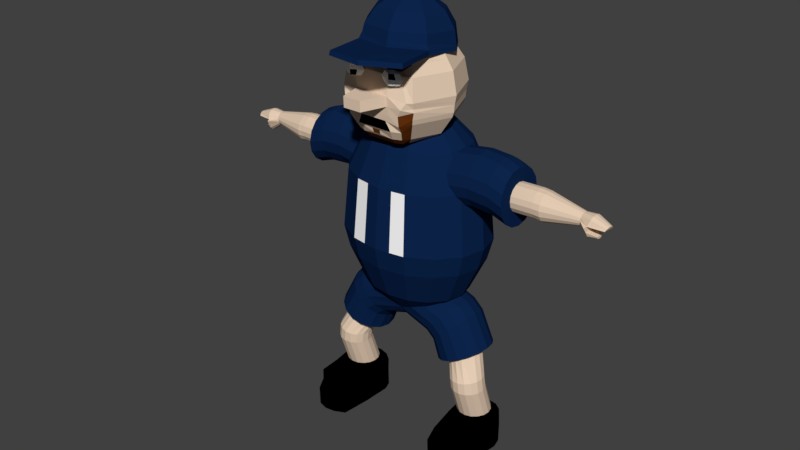 # Source: Josh.blend  (saved by Blender 2.81.16; exported with 4.5.12 LTS)
import bpy
from mathutils import Matrix  # noqa: F401  (used for matrix-valued properties, if any)

bpy.ops.wm.read_factory_settings(use_empty=True)
scene = bpy.context.scene
scene.name = 'Scene'

# ---- collections
col_collection_1 = bpy.data.collections.new('Collection 1'); scene.collection.children.link(col_collection_1)

# ---- materials (node trees are filled in below, after node groups)
mat_clothes = bpy.data.materials.new('clothes')
mat_clothes.alpha_threshold = 0.0
mat_clothes.use_transparent_shadow = False
mat_clothes.diffuse_color = (0.004025, 0.0185, 0.07227, 1.0)
mat_clothes.roughness = 0.5
mat_skin = bpy.data.materials.new('skin')
mat_skin.alpha_threshold = 0.0
mat_skin.use_transparent_shadow = False
mat_skin.diffuse_color = (0.8, 0.6176, 0.4645, 1.0)
mat_skin.roughness = 0.5
mat_shoes = bpy.data.materials.new('shoes')
mat_shoes.alpha_threshold = 0.0
mat_shoes.use_transparent_shadow = False
mat_shoes.diffuse_color = (0.0, 0.0, 0.0, 1.0)
mat_shoes.roughness = 0.5
mat_hair = bpy.data.materials.new('hair')
mat_hair.alpha_threshold = 0.0
mat_hair.use_transparent_shadow = False
mat_hair.diffuse_color = (0.1274, 0.0319, 0.004391, 1.0)
mat_hair.roughness = 0.5
mat_eyeball = bpy.data.materials.new('eyeball')
mat_eyeball.alpha_threshold = 0.0
mat_eyeball.use_transparent_shadow = False
mat_eyeball.diffuse_color = (1.0, 1.0, 1.0, 1.0)
mat_eyeball.roughness = 0.5

# ---- material node trees

# ---- world
world_world = bpy.data.worlds.new('World'); scene.world = world_world
world_world.color = (0.05088, 0.05088, 0.05088)
world_world.use_sun_shadow = False
world_world.sun_shadow_jitter_overblur = 0.0
world_world.cycles.sampling_method = 'MANUAL'

# ---- meshes
me_sphere = bpy.data.meshes.new('Sphere')
me_sphere.from_pydata([(-0.7071, 0.0, -0.7071), (-0.9239, 0.0, -0.3827), (-0.8536, 0.3536, -0.3827), (-0.6533, 0.2706, -0.7071), (-0.6412, 0.143, -0.7321), (-0.6533, -0.2706, -0.7071), (-0.8536, -0.3536, -0.3827), (-1.0, 0.0, -0.1762), (-0.9239, 0.3827, -0.1762), (-0.6533, 0.6533, -0.3827), (-0.5, 0.5, -0.7071), (-0.6788, 6.224e-08, -0.726), (-0.634, 0.1702, -0.7334), (-0.634, -0.1702, -0.7334), (-0.5, -0.5, -0.7071), (-0.6533, -0.6533, -0.3827), (-0.9239, -0.3827, -0.1762), (-0.9177, 0.1702, 0.2435), (-0.7071, 0.7071, -0.1762), (-0.5295, 0.3145, -0.7606), (-0.3536, 0.8536, -0.3827), (-0.2706, 0.6533, -0.7071), (-0.7633, 0.1702, -0.7685), (-0.7822, 5.882e-08, -0.7542), (-0.5926, 0.2455, -0.751), (-0.6725, -0.02389, -0.7271), (-0.5924, -0.2454, -0.7511), (-0.5295, -0.3145, -0.7606), (-0.2706, -0.6533, -0.7071), (-0.3536, -0.8536, -0.3827), (-0.7071, -0.7071, -0.1762), (-0.9177, -0.1702, 0.2435), (-0.8786, 0.3145, 0.2957), (-0.9547, -9.721e-09, 0.2277), (-0.8629, 0.3574, 0.3316), (-0.3827, 0.9239, -0.1762), (-0.4316, 0.3807, -0.791), (-0.5578, 0.2837, -0.7562), (-0.379, 0.4109, -0.8034), (0.0, 0.9239, -0.3827), (0.0, 0.7071, -0.7071), (-0.9175, -0.01027, -0.838), (-0.7094, 0.3145, -0.8093), (-0.7633, -0.1702, -0.7685), (-0.6187, -0.1975, -0.7399), (-0.401, -0.401, -0.8007), (-0.379, -0.4109, -0.8034), (0.0, -0.7071, -0.7071), (0.0, -0.9239, -0.3827), (-0.3827, -0.9239, -0.1762), (-0.8629, -0.3574, 0.3316), (-0.8786, -0.3145, 0.2957), (-0.9843, 0.1702, 0.2507), (-0.9843, 0.3145, 0.3071), (-0.9843, -1.944e-08, 0.2309), (-0.6533, 0.6533, 0.3827), (-0.3536, 0.8536, 0.3827), (0.0, 1.0, -0.1762), (-0.401, 0.401, -0.8006), (-0.6286, 0.4109, -0.8703), (-0.2832, 0.4289, -0.8294), (-0.1429, 0.4338, -0.8708), (0.2706, 0.6533, -0.7071), (0.3536, 0.8536, -0.3827), (-0.9002, 0.1601, -0.8528), (-0.8951, -0.1803, -0.8506), (-0.7094, -0.3145, -0.8093), (-0.4835, -0.3452, -0.775), (-0.1965, -0.4448, -0.8532), (0.0, -0.3907, -0.9185), (-0.1827, -0.441, -0.8606), (0.2706, -0.6533, -0.7071), (0.3536, -0.8536, -0.3827), (0.0, -1.0, -0.1762), (-0.3536, -0.8536, 0.3827), (-0.6533, -0.6533, 0.3827), (-0.9843, -0.3145, 0.3071), (-0.9843, -0.1702, 0.2507), (-1.258, 0.3145, 0.2928), (-1.258, 0.1702, 0.2364), (-1.258, -1.944e-08, 0.2166), (-0.8174, 0.4109, 0.3735), (-0.5, 0.5, 0.7071), (-0.2706, 0.6533, 0.7071), (0.0, 0.9239, 0.3827), (0.3827, 0.9239, -0.1762), (-0.8457, 0.3049, -0.8926), (-0.1965, 0.4448, -0.8532), (-0.5334, 0.4448, -0.9423), (-0.1826, 0.4409, -0.8607), (0.5, 0.5, -0.7071), (0.6533, 0.6533, -0.3827), (0.1429, 0.4338, -0.8708), (-1.126, -0.02212, -1.133), (-1.101, -0.1923, -1.141), (-0.8364, -0.324, -0.8886), (-0.6286, -0.4109, -0.8703), (-0.276, -0.4299, -0.8316), (0.1827, -0.441, -0.8606), (0.5, -0.5, -0.7071), (0.6533, -0.6533, -0.3827), (0.3827, -0.9239, -0.1762), (0.0, -0.9239, 0.3827), (-0.2706, -0.6533, 0.7071), (-0.5, -0.5, 0.7071), (-0.8174, -0.4109, 0.3735), (-1.258, -0.1702, 0.2364), (-1.258, -0.3145, 0.2928), (-0.9843, 0.4109, 0.3915), (-1.339, 0.3145, 0.2737), (-1.339, 0.1702, 0.2173), (-1.258, 0.4109, 0.3772), (-1.339, -1.944e-08, 0.1975), (-0.813, 0.4142, 0.3827), (-0.6774, 0.4109, 0.5576), (-0.2755, 0.2755, 0.9192), (0.0, 0.7071, 0.7071), (0.3536, 0.8536, 0.3827), (0.7071, 0.7071, -0.1762), (-0.7625, 0.4022, -0.9514), (0.0, 0.3907, -0.9185), (-0.4382, 0.4109, -1.014), (0.6533, 0.2706, -0.7071), (0.8536, 0.3536, -0.3827), (0.379, 0.4109, -0.8034), (0.1826, 0.4409, -0.8607), (-1.101, 0.1481, -1.141), (-1.03, -0.3366, -1.164), (-0.5334, -0.4448, -0.9423), (0.1965, -0.4448, -0.8532), (0.379, -0.4109, -0.8034), (0.6533, -0.2706, -0.7071), (0.8536, -0.3536, -0.3827), (0.7071, -0.7071, -0.1762), (0.3536, -0.8536, 0.3827), (0.0, -0.7071, 0.7071), (-0.3875, -0.3875, 0.8134), (-0.2352, -0.5677, 0.769), (-0.6774, -0.4109, 0.5576), (-0.813, -0.4142, 0.3827), (-0.9843, -0.4109, 0.3915), (-1.339, -0.1702, 0.2173), (-1.339, -0.3145, 0.2737), (-1.258, -0.4109, 0.3772), (-1.464, 0.3145, 0.2416), (-1.339, 0.4109, 0.3581), (-1.258, 0.4448, 0.4768), (-0.9843, 0.4448, 0.4911), (-1.467, 0.1702, 0.1853), (-0.7289, 0.4448, 0.4635), (-0.6533, 0.2706, 0.7071), (-0.1464, 0.3536, 0.9239), (-0.3822, 0.1892, 0.8915), (-1.167e-07, 0.4048, 0.9091), (0.2706, 0.6533, 0.7071), (0.6533, 0.6533, 0.3827), (0.9239, 0.3827, -0.1762), (-1.03, 0.2924, -1.164), (-0.6632, 0.437, -1.02), (0.7071, 0.0, -0.7071), (0.9239, 0.0, -0.3827), (0.5295, 0.3145, -0.7606), (0.2832, 0.4289, -0.8294), (0.401, 0.401, -0.8006), (0.4382, 0.4109, -1.014), (0.1965, 0.4448, -0.8532), (-0.9813, 0.08103, -1.18), (-0.9964, -0.02212, -1.175), (-0.9813, -0.1253, -1.18), (-0.9381, -0.2127, -1.194), (-0.7503, -0.4195, -0.9461), (-0.9231, -0.4331, -1.199), (-0.65, -0.4524, -1.015), (-0.4382, -0.4109, -1.014), (0.5334, -0.4448, -0.9423), (0.401, -0.401, -0.8007), (0.5295, -0.3145, -0.7606), (0.9239, -0.3827, -0.1762), (0.6533, -0.6533, 0.3827), (0.2706, -0.6533, 0.7071), (-0.1119, -0.6164, 0.7529), (-0.3572, -0.7238, 0.8532), (-0.4415, -0.2828, 0.8225), (-0.2324, -0.5698, 0.768), (-0.6533, -0.2706, 0.7071), (-0.7289, -0.4448, 0.4635), (-1.467, -0.1702, 0.1853), (-1.339, -0.4109, 0.3581), (-0.9843, -0.4448, 0.4911), (-1.258, -0.4448, 0.4768), (-1.468, -6.519e-09, 0.1655), (-1.46, 0.4109, 0.326), (-1.339, 0.4448, 0.4577), (-1.258, 0.4109, 0.5764), (-0.9843, 0.4109, 0.5907), (-0.6754, 0.3145, 0.6418), (-0.1893, 0.3249, 0.9239), (-0.4119, 0.2259, 0.9369), (0.5, 0.5, 0.7071), (0.8629, 0.3574, 0.3316), (1.0, 0.0, -0.1762), (-0.9231, 0.3888, -1.199), (0.0, 0.3145, -0.9852), (0.6412, 0.143, -0.7321), (0.4316, 0.3807, -0.791), (0.5578, 0.2837, -0.7562), (0.6286, 0.4109, -0.8703), (0.5334, 0.4448, -0.9423), (-0.9381, 0.1685, -1.194), (-1.137, -0.1614, -1.417), (-1.126, -0.2656, -1.42), (-0.8735, -0.2711, -1.215), (-1.083, -0.3562, -1.426), (-0.5506, -0.4176, -1.083), (0.0, -0.3145, -0.9852), (0.4382, -0.4109, -1.014), (0.276, -0.4299, -0.8316), (0.6286, -0.4109, -0.8703), (0.5924, -0.2454, -0.7511), (0.634, -0.1702, -0.7334), (0.8629, -0.3574, 0.3316), (0.5, -0.5, 0.7071), (0.1119, -0.6164, 0.7529), (-0.1742, -0.5992, 0.756), (0.0, -0.6325, 0.757), (-0.5051, -0.2828, 0.8532), (-0.6754, -0.3145, 0.6418), (-0.9843, -0.4109, 0.5907), (-1.464, -0.3145, 0.2416), (-1.339, -0.4448, 0.4577), (-1.258, -0.4109, 0.5764), (-1.461, 0.08669, 0.3031), (-1.459, 0.1602, 0.3319), (-1.457, 0.2093, 0.3748), (-1.455, 0.4448, 0.4255), (-1.339, 0.4109, 0.5573), (-1.258, 0.3145, 0.6608), (-0.9843, 0.3145, 0.6751), (-1.461, 3.725e-09, 0.2931), (-0.6856, 0.284, 0.6548), (-0.3939, 0.1632, 0.8947), (-0.1445, 0.349, 0.9249), (-0.125, 0.3578, 0.9239), (-1.167e-07, 0.4366, 0.9369), (0.6774, 0.4109, 0.5576), (0.2755, 0.2755, 0.9192), (0.1464, 0.3536, 0.9239), (0.8174, 0.4109, 0.3735), (0.9177, 0.1702, 0.2435), (0.8786, 0.3145, 0.2957), (-0.8735, 0.2269, -1.215), (-0.5628, 0.4041, -1.089), (-0.7974, 0.4227, -1.24), (-0.3035, 0.1702, -1.116), (0.634, 0.1702, -0.7334), (0.7094, 0.3145, -0.8093), (0.5926, 0.2455, -0.751), (0.7625, 0.4022, -0.9514), (-1.115, -0.05971, -1.417), (-0.7974, -0.4669, -1.24), (-0.7974, -0.2917, -1.24), (-1.016, -0.4196, -1.433), (-0.6717, -0.4331, -1.28), (-0.3574, -0.3145, -1.075), (-0.4674, -0.3204, -1.142), (0.5506, -0.4176, -1.083), (0.65, -0.4524, -1.015), (0.4835, -0.3452, -0.775), (0.7094, -0.3145, -0.8093), (0.6725, -0.02389, -0.7271), (0.9177, -0.1702, 0.2435), (0.8786, -0.3145, 0.2957), (0.8174, -0.4109, 0.3735), (0.6774, -0.4109, 0.5576), (0.2352, -0.5677, 0.769), (0.3875, -0.3875, 0.8134), (0.1742, -0.5992, 0.756), (-0.1786, -0.8152, 0.8034), (-0.2679, -0.7695, 0.8034), (-0.1893, -0.5833, 0.7647), (-0.4119, -0.7914, 0.9369), (-0.5825, -0.2828, 0.9369), (-0.4605, -0.1907, 0.8465), (-0.4594, -0.1464, 0.8532), (-0.9843, -0.3145, 0.6751), (-0.6856, -0.284, 0.6548), (-1.459, -0.1602, 0.3319), (-1.461, -0.08669, 0.3031), (-1.46, -0.4109, 0.326), (-1.339, -0.4109, 0.5573), (-1.258, -0.3145, 0.6608), (-1.75, 0.08669, 0.3106), (-1.749, 0.1602, 0.3393), (-1.455, 0.2265, 0.4255), (-1.747, 0.2093, 0.3823), (-1.45, 0.4109, 0.525), (-1.339, 0.3145, 0.6417), (-1.258, 0.1702, 0.7172), (-0.9843, 0.1702, 0.7315), (-1.751, 1.048e-07, 0.3005), (-0.6865, 0.1038, 0.7071), (-0.679, 0.1702, 0.6986), (-0.4004, 0.1404, 0.8934), (0.125, 0.3578, 0.9239), (0.6533, 0.2706, 0.7071), (0.7289, 0.4448, 0.4635), (0.3822, 0.1892, 0.8915), (0.813, 0.4142, 0.3827), (0.9843, 0.4109, 0.3915), (0.9547, -9.721e-09, 0.2277), (0.9843, 0.3145, 0.3071), (-0.7974, 0.2474, -1.24), (-1.064, 0.02416, -1.421), (-0.4767, 0.3085, -1.146), (0.3035, 0.1702, -1.116), (0.0, 0.1702, -1.042), (0.6788, 0.0, -0.726), (0.7822, 5.882e-08, -0.7542), (0.7633, 0.1702, -0.7685), (0.8457, 0.3049, -0.8926), (0.6632, 0.437, -1.02), (-1.158, -0.1568, -1.537), (-1.146, -0.2608, -1.539), (-1.103, -0.3514, -1.543), (-0.7212, -0.2711, -1.264), (-0.9342, -0.446, -1.442), (-1.035, -0.4146, -1.546), (-0.5651, -0.3366, -1.315), (0.0, -0.1702, -1.042), (0.3574, -0.3145, -1.075), (0.4674, -0.3204, -1.142), (0.7503, -0.4195, -0.9461), (0.6187, -0.1975, -0.7399), (0.7633, -0.1702, -0.7685), (0.9843, -0.3145, 0.3071), (0.813, -0.4142, 0.3827), (0.9843, -0.4109, 0.3915), (0.6533, -0.2706, 0.7071), (0.7289, -0.4448, 0.4635), (0.3572, -0.7238, 0.8532), (0.2134, -0.5884, 0.7581), (0.4415, -0.2828, 0.8225), (0.2679, -0.7695, 0.8034), (0.1786, -0.8152, 0.8034), (-0.206, -0.8968, 0.8579), (-0.3089, -0.8441, 0.8579), (-0.4667, -0.8591, 1.021), (-0.66, -0.2828, 1.021), (-0.6865, -0.1038, 0.7071), (-0.679, -0.1702, 0.6986), (-1.457, -0.2093, 0.3748), (-1.749, -0.1602, 0.3393), (-1.75, -0.08669, 0.3106), (-1.455, -0.4448, 0.4255), (-1.339, -0.3145, 0.6417), (-0.9843, -0.1702, 0.7315), (-1.258, -0.1702, 0.7172), (-1.85, 0.1537, 0.3286), (-1.452, 0.2093, 0.4762), (-1.744, 0.2265, 0.433), (-1.849, 0.2056, 0.3705), (-1.446, 0.3145, 0.6094), (-1.339, 0.1702, 0.6981), (-1.258, 5.304e-09, 0.737), (-0.9843, 5.304e-09, 0.7513), (-1.849, 0.07838, 0.3016), (-0.4351, 0.0179, 0.8865), (-0.4667, 0.2935, 1.021), (-1.167e-07, 0.5322, 1.021), (-0.4402, 4.981e-10, 0.8855), (0.1445, 0.349, 0.9249), (0.6754, 0.3145, 0.6418), (0.9843, 0.4109, 0.5907), (0.9843, 0.4448, 0.4911), (0.1893, 0.3249, 0.9239), (0.4119, 0.2259, 0.9369), (0.9843, 0.1702, 0.2507), (0.9843, -1.944e-08, 0.2309), (-0.6717, 0.3888, -1.28), (-0.7212, 0.2269, -1.264), (-0.9911, 0.07741, -1.427), (0.4767, 0.3085, -1.146), (-0.418, 0.1648, -1.184), (-0.2845, 3.538e-08, -1.13), (0.9175, -0.01027, -0.838), (0.9002, 0.1601, -0.8528), (0.9231, 0.3888, -1.199), (1.03, 0.2924, -1.164), (0.5628, 0.4041, -1.089), (-1.136, -0.05501, -1.535), (-0.6566, -0.2127, -1.285), (-0.8505, -0.4315, -1.449), (-0.9524, -0.4408, -1.549), (-0.413, -0.1755, -1.182), (-0.3035, -0.1702, -1.116), (-0.4939, -0.1923, -1.338), (0.6717, -0.4331, -1.28), (0.5651, -0.3366, -1.315), (0.7974, -0.4669, -1.24), (0.8951, -0.1803, -0.8506), (0.9843, -0.1702, 0.2507), (0.6754, -0.3145, 0.6418), (0.9843, -0.4448, 0.4911), (0.9843, -0.4109, 0.5907), (0.5051, -0.2828, 0.8532), (0.2324, -0.5698, 0.768), (0.3089, -0.8441, 0.8579), (0.206, -0.8968, 0.8579), (-0.2333, -0.9784, 0.9416), (-0.35, -0.9187, 0.9416), (-0.4832, -0.8795, 1.068), (-0.6834, -0.2828, 1.068), (-0.4428, -0.02055, 0.8809), (-0.4576, -0.1331, 0.8561), (-1.455, -0.2265, 0.4255), (-1.747, -0.2093, 0.3823), (-1.844, -0.09478, 0.3054), (-1.847, -0.008871, 0.2934), (-1.45, -0.4109, 0.525), (-1.339, -0.1702, 0.6981), (-1.45, 0.1602, 0.5192), (-1.742, 0.2093, 0.4837), (-1.846, 0.2262, 0.4207), (-1.443, 0.1702, 0.6658), (-1.339, 5.304e-09, 0.7179), (-0.6887, 2.652e-09, 0.7194), (-0.4832, 0.3139, 1.068), (-1.076e-07, 0.5611, 1.068), (0.4667, 0.2935, 1.021), (0.3939, 0.1632, 0.8947), (0.9843, 0.3145, 0.6751), (0.6856, 0.284, 0.6548), (1.258, 0.4109, 0.5764), (1.258, 0.4448, 0.4768), (1.258, 0.4109, 0.3772), (1.258, 0.3145, 0.2928), (1.258, 0.1702, 0.2364), (1.258, -1.944e-08, 0.2166), (-0.5651, 0.2924, -1.315), (-0.6566, 0.1685, -1.285), (-0.9074, 0.09191, -1.434), (-1.085, 0.02896, -1.535), (0.418, 0.1648, -1.184), (0.2845, 3.538e-08, -1.13), (0.0, 3.975e-08, -1.061), (1.101, 0.1481, -1.141), (0.7974, 0.4227, -1.24), (-1.158, 0.01878, -1.833), (-1.146, -0.08538, -1.834), (-1.103, -0.1761, -1.835), (-1.036, -0.2397, -1.837), (-0.6135, -0.1253, -1.299), (-0.7775, -0.3783, -1.455), (-0.8681, -0.4261, -1.551), (-0.9532, -0.2663, -1.838), (0.3035, -0.1702, -1.116), (0.413, -0.1755, -1.182), (0.4939, -0.1923, -1.338), (0.8364, -0.324, -0.8886), (0.9231, -0.4331, -1.199), (1.258, -0.1702, 0.2364), (1.258, -0.3145, 0.2928), (1.258, -0.4109, 0.3772), (0.9843, -0.3145, 0.6751), (0.6856, -0.284, 0.6548), (0.4605, -0.1907, 0.8465), (1.258, -0.4448, 0.4768), (1.258, -0.4109, 0.5764), (0.5825, -0.2828, 0.9369), (0.4119, -0.7914, 0.9369), (0.4594, -0.1464, 0.8532), (0.35, -0.9187, 0.9416), (0.2333, -0.9784, 0.9416), (0.04745, -0.9282, 0.8802), (-0.04745, -0.9282, 0.8802), (-0.05376, -0.947, 0.9193), (-0.1749, -1.003, 1.032), (-0.3586, -0.9898, 1.005), (-0.5004, -0.8831, 1.134), (-1.452, -0.2093, 0.4762), (-1.744, -0.2265, 0.433), (-1.841, -0.1663, 0.3357), (-1.446, -0.3145, 0.6094), (-2.307, 0.07389, 0.3797), (-2.31, 0.0986, 0.3991), (-1.449, 0.08669, 0.5479), (-1.739, 0.1602, 0.5266), (-1.843, 0.2124, 0.4718), (-2.312, 0.1087, 0.4226), (-1.442, 1.816e-08, 0.6856), (-2.304, 0.03836, 0.3673), (-0.4887, 0.3207, 1.134), (-1.046e-07, 0.5707, 1.134), (0.4832, 0.3139, 1.068), (0.66, -0.2828, 1.021), (0.4004, 0.1404, 0.8934), (0.6865, 0.1038, 0.7071), (1.258, 0.3145, 0.6608), (0.679, 0.1702, 0.6986), (1.339, 0.4109, 0.5573), (1.339, 0.4448, 0.4577), (1.339, 0.4109, 0.3581), (1.339, 0.3145, 0.2737), (1.339, 0.1702, 0.2173), (1.339, -1.944e-08, 0.1975), (-0.4939, 0.1481, -1.338), (-0.6135, 0.08103, -1.299), (-0.8257, 0.06547, -1.442), (-1.012, 0.08235, -1.536), (0.5651, 0.2924, -1.315), (0.6717, 0.3888, -1.28), (-0.3956, -0.005176, -1.197), (1.126, -0.02212, -1.133), (1.101, -0.1923, -1.141), (0.8735, 0.2269, -1.215), (0.7974, 0.2474, -1.24), (0.9381, 0.1685, -1.194), (0.9813, 0.08103, -1.18), (-1.136, 0.1205, -1.832), (-0.4689, -0.02212, -1.346), (-0.5983, -0.02212, -1.304), (-0.7264, -0.2944, -1.458), (-0.7948, -0.3727, -1.552), (-0.8688, -0.252, -1.839), (0.7212, -0.2711, -1.264), (0.7974, -0.2917, -1.24), (0.6566, -0.2127, -1.285), (0.6135, -0.1253, -1.299), (0.8735, -0.2711, -1.215), (1.03, -0.3366, -1.164), (1.339, -0.1702, 0.2173), (1.339, -0.3145, 0.2737), (1.339, -0.4109, 0.3581), (1.258, -0.3145, 0.6608), (0.679, -0.1702, 0.6986), (0.6865, -0.1038, 0.7071), (1.339, -0.4448, 0.4577), (1.339, -0.4109, 0.5573), (0.4667, -0.8591, 1.021), (0.3586, -0.9898, 1.005), (0.05376, -0.947, 0.9193), (-0.1537, -0.9257, 1.016), (-0.3559, -1.006, 1.098), (-0.6911, -0.2828, 1.134), (-1.45, -0.1602, 0.5192), (-1.742, -0.2093, 0.4837), (-1.837, -0.2124, 0.3798), (-2.299, -0.04271, 0.3699), (-2.301, -0.002588, 0.3639), (-1.443, -0.1702, 0.6658), (-1.448, 1.63e-08, 0.5579), (-1.738, 0.08669, 0.5553), (-1.84, 0.1663, 0.5158), (-2.312, 0.1027, 0.4467), (-0.4942, 0.3275, 1.162), (-1.015e-07, 0.5802, 1.162), (0.4887, 0.3207, 1.134), (0.6834, -0.2828, 1.068), (0.4428, -0.02055, 0.8809), (0.4351, 0.0179, 0.8865), (1.258, 0.1702, 0.7172), (0.9843, 0.1702, 0.7315), (1.339, 0.3145, 0.6417), (1.45, 0.4109, 0.525), (1.46, 0.4109, 0.326), (1.464, 0.3145, 0.2416), (1.467, 0.1702, 0.1853), (-0.7586, 0.002101, -1.45), (-0.9273, 0.09704, -1.538), (-1.011, 0.2574, -1.831), (-1.085, 0.2043, -1.831), (0.4939, 0.1481, -1.338), (0.3956, -0.005176, -1.197), (0.9964, -0.02212, -1.175), (0.9911, 0.07741, -1.427), (0.7212, 0.2269, -1.264), (1.064, 0.02416, -1.421), (1.115, -0.05971, -1.417), (-1.257, 0.03038, -1.9), (-1.24, -0.1339, -1.902), (-1.231, -0.277, -1.909), (-1.092, -0.3771, -1.909), (-0.9622, -0.4191, -1.911), (-0.7048, -0.1927, -1.458), (-0.7435, -0.2888, -1.552), (-0.7953, -0.1988, -1.839), (-0.8291, -0.3965, -1.912), (0.4689, -0.02212, -1.346), (0.8505, -0.4315, -1.449), (0.7775, -0.3783, -1.455), (0.5983, -0.02212, -1.304), (0.7264, -0.2944, -1.458), (0.9342, -0.446, -1.442), (0.9381, -0.2127, -1.194), (1.467, -0.1702, 0.1853), (1.468, -6.519e-09, 0.1655), (1.464, -0.3145, 0.2416), (1.339, -0.3145, 0.6417), (1.258, -0.1702, 0.7172), (0.9843, -0.1702, 0.7315), (0.4576, -0.1331, 0.8561), (1.455, -0.4448, 0.4255), (0.4832, -0.8795, 1.068), (0.1749, -1.003, 1.032), (0.2051, -0.904, 0.946), (-0.2051, -0.904, 0.946), (-0.2357, -1.015, 1.084), (0.1537, -0.9257, 1.016), (-0.4942, -0.878, 1.162), (-0.4054, -1.023, 1.162), (-0.6988, -0.2828, 1.162), (-1.449, -0.08669, 0.5479), (-1.739, -0.1602, 0.5266), (-1.834, -0.2262, 0.4308), (-2.298, -0.07591, 0.3844), (-2.433, 0.1028, 0.3219), (-2.431, 0.143, 0.3564), (-2.423, 0.1269, 0.3996), (-1.737, 1.178e-07, 0.5654), (-1.836, 0.09478, 0.5461), (-2.312, 0.08152, 0.4675), (-2.437, 0.1498, 0.4084), (-2.427, 0.04503, 0.302), (-0.5051, 0.341, 1.218), (-9.546e-08, 0.5994, 1.218), (0.4942, 0.3275, 1.162), (0.6911, -0.2828, 1.134), (0.4402, 4.981e-10, 0.8855), (0.6887, 2.652e-09, 0.7194), (1.258, 5.304e-09, 0.737), (0.9843, 5.304e-09, 0.7513), (1.339, 0.1702, 0.6981), (1.446, 0.3145, 0.6094), (1.455, 0.4448, 0.4255), (-0.7161, -0.08854, -1.455), (-0.8449, 0.07078, -1.541), (-1.152, 0.3229, -1.898), (0.6566, 0.1685, -1.285), (0.6135, 0.08103, -1.299), (0.9813, -0.1253, -1.18), (1.137, -0.1614, -1.417), (0.9074, 0.09191, -1.434), (-1.226, 0.1908, -1.898), (-1.109, -0.742, -1.913), (-0.9788, -0.784, -1.914), (-0.7221, -0.187, -1.55), (-0.7438, -0.1151, -1.839), (-0.6842, -0.3128, -1.91), (-0.8458, -0.7614, -1.916), (0.7048, -0.1927, -1.458), (1.016, -0.4196, -1.433), (1.46, -0.4109, 0.326), (1.45, -0.4109, 0.525), (1.339, -0.1702, 0.6981), (0.5004, -0.8831, 1.134), (0.3559, -1.006, 1.098), (0.2357, -1.015, 1.084), (-0.2137, -1.027, 1.162), (-0.7143, -0.2828, 1.218), (-1.738, -0.08669, 0.5553), (-1.832, -0.2056, 0.481), (-2.297, -0.09712, 0.4053), (-2.419, -0.08687, 0.3065), (-2.421, -0.02159, 0.2966), (-1.833, 0.008872, 0.5581), (-2.311, 0.04832, 0.4821), (-2.454, 0.1152, 0.4641), (-0.4667, 0.2935, 1.416), (-1.167e-07, 0.5322, 1.416), (0.5051, 0.341, 1.218), (0.6988, -0.2828, 1.162), (1.339, 5.304e-09, 0.7179), (1.443, 0.1702, 0.6658), (1.452, 0.2093, 0.4762), (1.455, 0.2265, 0.4255), (1.45, 0.1602, 0.5192), (1.457, 0.2093, 0.3748), (1.459, 0.1602, 0.3319), (1.461, 0.08669, 0.3031), (1.461, 3.725e-09, 0.2931), (-0.777, 0.007583, -1.544), (-0.927, 0.2717, -1.832), (-1.054, 0.4067, -1.9), (0.7586, 0.002101, -1.45), (0.8257, 0.06547, -1.442), (1.126, -0.2656, -1.42), (1.083, -0.3562, -1.426), (1.012, 0.08235, -1.536), (1.085, 0.02896, -1.535), (1.136, -0.05501, -1.535), (1.158, -0.1568, -1.537), (-1.233, 0.1964, -2.009), (-1.264, 0.036, -2.011), (-1.247, -0.1283, -2.013), (-1.24, -0.2714, -2.02), (-1.118, -0.8683, -2.023), (-0.9878, -0.9103, -2.025), (-0.7339, -0.08294, -1.547), (-0.7223, -0.01333, -1.838), (-0.6616, -0.1807, -1.914), (-0.7296, -0.6777, -1.916), (-0.8548, -0.8877, -2.026), (0.8681, -0.4261, -1.551), (0.7948, -0.3727, -1.552), (0.7435, -0.2888, -1.552), (0.7161, -0.08854, -1.455), (0.7221, -0.187, -1.55), (0.9524, -0.4408, -1.549), (1.461, -0.08669, 0.3031), (1.459, -0.1602, 0.3319), (1.457, -0.2093, 0.3748), (1.446, -0.3145, 0.6094), (1.455, -0.2265, 0.4255), (1.452, -0.2093, 0.4762), (0.2137, -1.027, 1.162), (-0.5051, -0.9065, 1.218), (-0.4468, -0.9711, 1.218), (-0.2139, -1.036, 1.255), (-0.66, -0.2828, 1.416), (-1.831, -0.1537, 0.5229), (-2.298, -0.1031, 0.4293), (-2.418, -0.1409, 0.3303), (-2.518, -0.002427, 0.3089), (-2.52, 0.02082, 0.3169), (-2.523, 0.03698, 0.3295), (-2.412, -0.1754, 0.3674), (-2.402, -0.2178, 0.4115), (-2.418, -0.1687, 0.4194), (-1.831, -0.07838, 0.5499), (-2.309, 0.008198, 0.4881), (-2.454, 0.06124, 0.4878), (-2.632, 0.05458, 0.4221), (-2.516, -0.02921, 0.3068), (-0.4119, 0.2259, 1.499), (-1.167e-07, 0.4366, 1.499), (0.4667, 0.2935, 1.416), (0.7143, -0.2828, 1.218), (1.442, 1.816e-08, 0.6856), (1.449, 0.08669, 0.5479), (1.742, 0.2093, 0.4837), (1.744, 0.2265, 0.433), (1.739, 0.1602, 0.5266), (1.747, 0.2093, 0.3823), (1.749, 0.1602, 0.3393), (1.75, 0.08669, 0.3106), (1.751, 1.048e-07, 0.3005), (-0.8447, 0.2451, -1.833), (-0.9209, 0.4293, -1.901), (-1.159, 0.3285, -2.009), (1.146, -0.2608, -1.539), (0.9273, 0.09704, -1.538), (-1.228, 0.2005, -2.193), (-1.259, 0.0401, -2.194), (-1.242, -0.1242, -2.196), (-1.224, -0.6362, -2.021), (-1.216, -0.6419, -1.91), (-1.115, -0.8642, -2.207), (-0.985, -0.9061, -2.209), (-0.7338, 0.09084, -1.836), (-0.6569, -0.02025, -1.915), (-0.6681, -0.175, -2.025), (-0.6994, -0.8039, -2.023), (-0.852, -0.8835, -2.21), (0.7339, -0.08294, -1.547), (1.035, -0.4146, -1.546), (1.75, -0.08669, 0.3106), (1.749, -0.1602, 0.3393), (1.747, -0.2093, 0.3823), (1.45, -0.1602, 0.5192), (1.443, -0.1702, 0.6658), (1.744, -0.2265, 0.433), (1.742, -0.2093, 0.4837), (0.4942, -0.878, 1.162), (0.4054, -1.023, 1.162), (0.06213, -1.357, 1.144), (-0.1776, -1.357, 1.144), (-0.1777, -1.362, 1.242), (-0.4667, -0.8591, 1.416), (-0.5825, -0.2828, 1.499), (-2.3, -0.09299, 0.4529), (-2.515, -0.07718, 0.3203), (-2.515, -0.05546, 0.3108), (-2.516, -0.09105, 0.3339), (-2.619, 0.07586, 0.4024), (-2.306, -0.03275, 0.4847), (-2.451, -0.004044, 0.4978), (-2.64, 0.02076, 0.4363), (-0.391, 0.2, 1.531), (-1.167e-07, 0.4, 1.531), (0.4119, 0.2259, 1.499), (0.66, -0.2828, 1.416), (1.448, 1.63e-08, 0.5579), (1.738, 0.08669, 0.5553), (1.843, 0.2124, 0.4718), (1.84, 0.1663, 0.5158), (1.849, 0.2056, 0.3705), (1.846, 0.2262, 0.4207), (1.85, 0.1537, 0.3286), (1.849, 0.07838, 0.3016), (-0.7768, 0.1816, -1.835), (-0.7911, 0.3873, -1.903), (-0.9298, 0.4349, -2.013), (-1.063, 0.4123, -2.011), (-1.154, 0.3326, -2.193), (0.777, 0.007583, -1.544), (0.8449, 0.07078, -1.541), (1.103, -0.3514, -1.543), (1.011, 0.2574, -1.831), (1.085, 0.2043, -1.831), (1.136, 0.1205, -1.832), (1.158, 0.01878, -1.833), (1.146, -0.08538, -1.834), (-1.237, -0.2673, -2.204), (-1.222, -0.6321, -2.205), (-1.098, -0.3674, -2.204), (-0.9682, -0.4094, -2.206), (-0.6473, 0.144, -1.91), (-0.6634, -0.01463, -2.026), (-0.6514, -0.3072, -2.017), (-0.707, -0.7998, -2.208), (-0.8352, -0.3868, -2.207), (0.8688, -0.252, -1.839), (0.7953, -0.1988, -1.839), (0.7438, -0.1151, -1.839), (0.7223, -0.01333, -1.838), (0.7338, 0.09084, -1.836), (0.9532, -0.2663, -1.838), (1.844, -0.09478, 0.3054), (1.847, -0.008871, 0.2934), (1.841, -0.1663, 0.3357), (1.739, -0.1602, 0.5266), (1.449, -0.08669, 0.5479), (1.834, -0.2262, 0.4308), (1.837, -0.2124, 0.3798), (0.2139, -1.036, 1.255), (0.0622, -1.362, 1.242), (0.4468, -0.9711, 1.218), (-0.35, -0.9187, 1.416), (-0.2253, -1.002, 1.349), (-0.2306, -1.0, 1.348), (-0.276, -0.9832, 1.343), (-0.2906, -0.9759, 1.348), (-0.4119, -0.7914, 1.499), (-0.5529, -0.2828, 1.531), (-2.303, -0.06828, 0.4723), (-2.616, -0.1258, 0.4124), (-2.446, -0.07066, 0.4924), (-2.642, -0.02045, 0.4427), (-0.3572, 0.1583, 1.583), (-1.167e-07, 0.341, 1.583), (0.391, 0.2, 1.531), (0.5825, -0.2828, 1.499), (0.4667, -0.8591, 1.416), (0.5051, -0.9065, 1.218), (1.737, 1.178e-07, 0.5654), (1.836, 0.09478, 0.5461), (-0.6841, 0.2871, -1.906), (-0.7999, 0.3929, -2.014), (-0.927, 0.439, -2.196), (-1.06, 0.4164, -2.195), (1.103, -0.1761, -1.835), (0.927, 0.2717, -1.832), (1.152, 0.3229, -1.898), (-0.6583, -0.01052, -2.209), (-0.6538, 0.1496, -2.021), (-0.663, -0.1709, -2.208), (-0.6567, -0.3031, -2.202), (0.6842, -0.3128, -1.91), (0.7768, 0.1816, -1.835), (1.036, -0.2397, -1.837), (1.832, -0.2056, 0.481), (1.738, -0.08669, 0.5553), (-0.3237, -0.9545, 1.359), (-0.3355, -0.9295, 1.407), (-0.3282, -0.9299, 1.416), (0.2253, -1.002, 1.349), (0.1966, -1.0, 1.354), (0.1702, -0.9986, 1.359), (0.148, -0.9814, 1.407), (0.1599, -0.9784, 1.416), (-0.1599, -0.9784, 1.416), (-0.148, -0.9814, 1.407), (-0.1702, -0.9986, 1.359), (-0.1966, -1.0, 1.354), (-0.3089, -0.8441, 1.439), (-0.391, -0.7656, 1.554), (-0.5051, -0.2828, 1.583), (-2.439, -0.1285, 0.4725), (-2.638, -0.06277, 0.4405), (-0.1933, -0.04407, 1.695), (-1.061e-07, 0.0548, 1.695), (0.3572, 0.1583, 1.583), (0.5529, -0.2828, 1.531), (0.4119, -0.7914, 1.499), (1.833, 0.008872, 0.5581), (2.312, 0.1027, 0.4467), (2.312, 0.08152, 0.4675), (2.311, 0.04832, 0.4821), (2.31, 0.0986, 0.3991), (2.312, 0.1087, 0.4226), (2.307, 0.07389, 0.3797), (2.304, 0.03836, 0.3673), (-0.6929, 0.2927, -2.017), (-0.7971, 0.397, -2.198), (0.8447, 0.2451, -1.833), (1.054, 0.4067, -1.9), (0.9209, 0.4293, -1.901), (1.226, 0.1908, -1.898), (1.257, 0.03038, -1.9), (1.24, -0.1339, -1.902), (1.231, -0.277, -1.909), (-0.6487, 0.1537, -2.205), (0.8291, -0.3965, -1.912), (0.9622, -0.4191, -1.911), (0.6616, -0.1807, -1.914), (0.6569, -0.02025, -1.915), (0.6473, 0.144, -1.91), (0.6841, 0.2871, -1.906), (1.092, -0.3771, -1.909), (2.299, -0.04271, 0.3699), (2.301, -0.002588, 0.3639), (2.298, -0.07591, 0.3844), (1.831, -0.1537, 0.5229), (2.298, -0.1031, 0.4293), (2.297, -0.09712, 0.4053), (0.35, -0.9187, 1.416), (0.3299, -0.936, 1.392), (0.3206, -0.9521, 1.359), (0.2955, -0.9656, 1.351), (-0.2902, -0.9128, 1.432), (0.276, -0.9774, 1.345), (0.2293, -1.0, 1.348), (0.205, -0.956, 1.432), (0.13, -0.8968, 1.439), (-0.13, -0.8968, 1.439), (-0.205, -0.956, 1.432), (-0.276, -0.907, 1.439), (-0.2698, -0.9107, 1.438), (-0.2932, -0.8156, 1.517), (-0.3572, -0.7238, 1.583), (-0.2734, -0.2828, 1.695), (-2.629, -0.09978, 0.4298), (-1.841e-07, -0.2828, 1.734), (0.1933, -0.04407, 1.695), (0.5051, -0.2828, 1.583), (0.391, -0.7656, 1.554), (1.831, -0.07838, 0.5499), (2.309, 0.008198, 0.4881), (-0.6901, 0.2968, -2.201), (1.063, 0.4123, -2.011), (0.9298, 0.4349, -2.013), (0.7911, 0.3873, -1.903), (1.233, 0.1964, -2.009), (1.159, 0.3285, -2.009), (0.8458, -0.7614, -1.916), (0.9788, -0.784, -1.914), (0.7296, -0.6777, -1.916), (0.6681, -0.175, -2.025), (1.109, -0.742, -1.913), (2.3, -0.09299, 0.4529), (0.3282, -0.9299, 1.416), (0.3349, -0.929, 1.407), (0.2685, -0.916, 1.444), (0.3089, -0.8441, 1.439), (0.1234, -0.8656, 1.472), (-0.1234, -0.8656, 1.472), (-0.2679, -0.7695, 1.583), (-0.1933, -0.5215, 1.695), (0.2734, -0.2828, 1.695), (0.3572, -0.7238, 1.583), (2.306, -0.03275, 0.4847), (2.437, 0.1498, 0.4084), (2.454, 0.1152, 0.4641), (2.454, 0.06124, 0.4878), (2.451, -0.004044, 0.4978), (2.431, 0.143, 0.3564), (2.423, 0.1269, 0.3996), (2.433, 0.1028, 0.3219), (2.427, 0.04503, 0.302), (1.06, 0.4164, -2.195), (0.927, 0.439, -2.196), (0.7999, 0.3929, -2.014), (1.264, 0.036, -2.011), (1.228, 0.2005, -2.193), (1.154, 0.3326, -2.193), (1.247, -0.1283, -2.013), (1.24, -0.2714, -2.02), (0.8548, -0.8877, -2.026), (0.9878, -0.9103, -2.025), (0.6634, -0.01463, -2.026), (0.6994, -0.8039, -2.023), (0.6514, -0.3072, -2.017), (0.6538, 0.1496, -2.021), (0.6929, 0.2927, -2.017), (1.118, -0.8683, -2.023), (2.421, -0.02159, 0.2966), (2.419, -0.08687, 0.3065), (2.418, -0.1409, 0.3303), (2.303, -0.06828, 0.4723), (2.412, -0.1754, 0.3674), (2.402, -0.2178, 0.4115), (0.276, -0.9109, 1.445), (0.2932, -0.8156, 1.517), (0.1786, -0.8152, 1.583), (-0.1786, -0.8152, 1.583), (-0.145, -0.5462, 1.695), (0.1933, -0.5215, 1.695), (0.2679, -0.7695, 1.583), (2.446, -0.07066, 0.4924), (0.7971, 0.397, -2.198), (1.259, 0.0401, -2.194), (1.242, -0.1242, -2.196), (1.216, -0.6419, -1.91), (1.224, -0.6362, -2.021), (0.852, -0.8835, -2.21), (0.985, -0.9061, -2.209), (0.6583, -0.01052, -2.209), (0.663, -0.1709, -2.208), (0.6487, 0.1537, -2.205), (0.6901, 0.2968, -2.201), (1.115, -0.8642, -2.207), (2.418, -0.1687, 0.4194), (0.09665, -0.5709, 1.695), (-0.09665, -0.5709, 1.695), (0.145, -0.5462, 1.695), (2.439, -0.1285, 0.4725), (2.632, 0.05458, 0.4221), (2.64, 0.02076, 0.4363), (2.642, -0.02045, 0.4427), (2.638, -0.06277, 0.4405), (2.523, 0.03698, 0.3295), (2.52, 0.02082, 0.3169), (2.518, -0.002427, 0.3089), (2.516, -0.02921, 0.3068), (1.237, -0.2673, -2.204), (1.222, -0.6321, -2.205), (0.707, -0.7998, -2.208), (0.9682, -0.4094, -2.206), (0.8352, -0.3868, -2.207), (0.6567, -0.3031, -2.202), (1.098, -0.3674, -2.204), (2.515, -0.05546, 0.3108), (2.515, -0.07718, 0.3203), (2.629, -0.09978, 0.4298), (2.619, 0.07586, 0.4024), (2.516, -0.09105, 0.3339), (2.616, -0.1258, 0.4124), (-0.3843, -1.0, 1.455), (-0.276, -1.0, 1.475), (-0.276, -0.9184, 1.455), (-0.4291, -1.0, 1.407), (-0.276, -1.083, 1.455), (-0.3302, -1.041, 1.455), (-0.1678, -1.0, 1.455), (-0.3843, -1.0, 1.359), (-0.3526, -1.042, 1.407), (-0.1229, -1.0, 1.407), (-0.276, -1.084, 1.407), (-0.2219, -1.041, 1.455), (-0.276, -1.0, 1.339), (-0.3302, -1.041, 1.359), (-0.1678, -1.0, 1.359), (-0.1995, -1.042, 1.407), (-0.276, -1.083, 1.359), (-0.2219, -1.041, 1.359), (0.3843, -1.0, 1.455), (0.276, -0.9184, 1.455), (0.276, -1.0, 1.475), (0.276, -1.083, 1.455), (0.3302, -1.041, 1.455), (0.4291, -1.0, 1.407), (0.1678, -1.0, 1.455), (0.2219, -1.041, 1.455), (0.276, -1.084, 1.407), (0.3526, -1.042, 1.407), (0.3843, -1.0, 1.359), (0.1229, -1.0, 1.407), (0.1995, -1.042, 1.407), (0.3302, -1.041, 1.359), (0.276, -1.0, 1.339), (0.1678, -1.0, 1.359), (0.2219, -1.041, 1.359), (0.276, -1.083, 1.359), (-0.1353, -0.6802, -0.7071), (-0.09134, -0.4159, -0.8896), (-0.1913, -0.9619, -0.1762), (-0.1768, -0.8887, -0.3827), (-0.1768, -0.8887, 0.3827), (-0.4523, -0.4204, -0.851), (-0.365, -0.4448, -0.8978), (-0.1353, -0.6802, 0.7071), (0.1353, -0.6802, -0.7071), (0.1768, -0.8887, -0.3827), (0.09134, -0.4159, -0.8896), (0.1913, -0.9619, -0.1762), (0.365, -0.4448, -0.8978), (0.1768, -0.8887, 0.3827), (0.1353, -0.6802, 0.7071), (0.4523, -0.4204, -0.851), (0.1353, 0.6802, -0.7071), (0.1768, 0.8887, -0.3827), (0.1913, 0.9619, -0.1762), (0.1768, 0.8887, 0.3827), (0.1353, 0.6802, 0.7071), (-0.1913, 0.9619, -0.1762), (-0.1768, 0.8887, -0.3827), (-0.1353, 0.6802, -0.7071), (-0.1768, 0.8887, 0.3827), (-0.1353, 0.6802, 0.7071)], [], [(0, 1, 2, 3), (5, 6, 1, 0), (1, 7, 8, 2), (3, 2, 9, 10), (0, 3, 24, 12, 4, 11), (5, 0, 11, 25, 13, 44, 26), (14, 15, 6, 5), (6, 16, 7, 1), (8, 7, 33, 17, 32, 34), (2, 8, 18, 9), (3, 10, 58, 36, 19, 37, 24), (10, 9, 20, 21), (4, 22, 23, 11), (12, 22, 4), (28, 29, 15, 14), (15, 30, 16, 6), (7, 16, 50, 51, 31, 33), (9, 18, 35, 20), (1106, 1105, 39, 40), (23, 25, 11), (25, 23, 43, 13), (1083, 1086, 29, 28), (29, 49, 30, 15), (17, 52, 53, 32), (33, 54, 52, 17), (18, 55, 56, 35), (1105, 1104, 57, 39), (36, 59, 42, 19), (19, 42, 37), (10, 21, 89, 87, 60, 38, 58), (120, 61, 89, 21, 1106, 40), (1099, 40, 39, 1100), (64, 41, 23, 22), (41, 65, 43, 23), (22, 42, 86, 64), (37, 42, 22, 12, 24), (13, 43, 44), (26, 44, 43, 66, 27), (14, 5, 26, 27, 67, 45), (45, 46, 97, 68, 70, 28, 14), (1084, 1083, 28, 70), (1091, 71, 72, 1092), (1086, 1085, 49, 29), (49, 74, 75, 30), (105, 50, 16, 30, 75, 139), (51, 76, 77, 31), (31, 77, 54, 33), (53, 108, 81, 34, 32), (78, 53, 52, 79), (79, 52, 54, 80), (113, 55, 18, 8, 34, 81), (55, 82, 83, 56), (1104, 1107, 84, 57), (1100, 39, 57, 1101), (59, 36, 58, 38), (42, 59, 119, 86), (60, 88, 59, 38), (90, 62, 63, 91), (125, 92, 120, 40, 1099, 62), (41, 64, 126, 93), (65, 41, 93, 94), (65, 95, 66, 43), (27, 66, 67), (46, 45, 67, 66, 96), (1084, 1089, 128, 69), (1093, 98, 71, 1091), (71, 99, 100, 72), (1092, 72, 101, 1094), (1085, 1087, 74, 49), (74, 103, 104, 75), (51, 50, 105, 140, 76), (106, 77, 76, 107), (80, 54, 77, 106), (109, 78, 79, 110), (111, 108, 53, 78), (110, 79, 80, 112), (82, 115, 196, 151, 83), (1107, 1108, 116, 84), (1101, 57, 84, 1102), (91, 63, 85, 118), (87, 88, 60), (59, 88, 158, 119), (61, 121, 88, 87, 89), (122, 90, 91, 123), (124, 162, 165, 125, 62, 90, 163), (94, 127, 95, 65), (64, 86, 157, 126), (46, 96, 1088, 97), (1088, 96, 128, 1089), (1093, 69, 174, 1095), (98, 129, 216, 130, 175, 99, 71), (99, 131, 132, 100), (72, 100, 133, 101), (1094, 101, 134, 1096), (1087, 1090, 103, 74), (136, 104, 103, 137), (75, 104, 184, 285, 226, 138, 185, 139), (141, 106, 107, 142), (107, 76, 140, 143), (112, 80, 106, 141), (109, 110, 148, 144), (145, 111, 78, 109), (146, 147, 108, 111), (110, 112, 190, 148), (81, 108, 147, 149, 113), (149, 114, 195, 239, 150, 82, 55, 113), (115, 82, 150, 240, 152), (116, 1108, 83, 151, 242, 153), (1102, 84, 116, 1103), (118, 85, 117, 155), (123, 91, 118, 156), (86, 119, 201, 157), (120, 121, 61), (159, 122, 123, 160), (90, 122, 256, 205, 161, 204, 163), (92, 125, 165, 207, 164), (93, 126, 166, 167), (94, 93, 167, 168), (127, 94, 168, 169), (95, 170, 96, 66), (127, 171, 170, 95), (128, 96, 170, 172), (69, 128, 173), (267, 176, 218, 131, 99, 175), (131, 159, 160, 132), (100, 132, 177, 133), (101, 133, 178, 134), (1096, 134, 179, 1097), (136, 137, 183, 181, 225, 182), (136, 182, 282, 184, 104), (137, 103, 1090, 135, 224, 180, 223, 279, 183), (105, 139, 185, 188, 140), (141, 142, 228, 186), (142, 107, 143, 187), (143, 140, 188, 189), (112, 141, 186, 190), (145, 109, 144, 191), (192, 146, 111, 145), (193, 194, 147, 146), (149, 147, 194, 114), (152, 197, 243, 153, 242, 241, 196, 115), (155, 117, 154, 198), (116, 153, 303, 246, 154, 1103), (118, 155, 307, 247, 199, 156), (160, 123, 156, 200), (88, 121, 251, 158), (119, 158, 252, 201), (120, 92, 164), (202, 121, 120), (122, 159, 316, 203, 254, 256), (162, 124, 206, 207), (206, 124, 163, 204), (126, 157, 208, 166), (167, 166, 258, 209), (168, 167, 209, 210), (171, 127, 169, 211), (169, 168, 210, 212), (69, 173, 263, 214), (173, 128, 172, 213), (69, 215, 174), (1098, 1095, 174, 217), (130, 217, 268, 267, 175), (159, 131, 218, 332, 219, 269, 316), (132, 160, 200, 177), (177, 220, 272, 335, 178, 133), (134, 178, 221, 179), (179, 274, 405, 340, 276, 222, 224, 135, 1097), (138, 227, 188, 185), (142, 187, 288, 228), (187, 143, 189, 229), (189, 188, 227, 230), (144, 148, 231, 232), (191, 144, 232, 233), (191, 234, 192, 145), (235, 193, 146, 192), (236, 237, 194, 193), (148, 190, 238, 231), (114, 194, 237, 195), (241, 151, 196), (371, 244, 305, 307, 155, 198, 304, 431), (198, 154, 246, 374, 245), (249, 248, 309, 200, 156, 199), (157, 201, 250, 208), (202, 120, 164), (121, 202, 253), (204, 161, 255, 206), (161, 205, 255), (165, 162, 207), (206, 257, 320, 207), (166, 208, 312, 258), (259, 171, 211, 260), (211, 169, 212, 261), (171, 259, 172, 170), (213, 172, 259, 262), (69, 214, 329, 215), (213, 264, 263, 173), (215, 265, 266, 174), (130, 216, 1098, 217), (174, 266, 331, 217), (176, 268, 333, 332, 218), (177, 200, 309, 270, 271, 220), (274, 179, 221, 275), (180, 277, 278, 223), (180, 224, 222, 343, 277), (279, 181, 183), (181, 280, 281, 225), (182, 225, 283, 282), (226, 284, 227, 138), (186, 228, 286, 287), (190, 186, 287, 238), (187, 229, 353, 288), (229, 189, 230, 289), (230, 227, 284, 290), (232, 231, 291, 292), (234, 191, 233, 293), (233, 232, 292, 294), (234, 295, 235, 192), (296, 236, 193, 235), (297, 298, 237, 236), (231, 238, 299, 291), (300, 150, 239, 301), (240, 150, 300, 302), (242, 151, 241), (245, 306, 429, 304, 198), (247, 308, 310, 249, 199), (201, 252, 311, 250), (208, 250, 380, 312), (158, 251, 378, 252), (121, 313, 251), (164, 314, 202), (253, 313, 121), (315, 253, 202), (203, 316, 317, 318), (254, 203, 318), (255, 319, 257, 206), (207, 320, 388, 164), (209, 258, 389, 321), (210, 209, 321, 322), (212, 210, 322, 323), (262, 259, 260, 324), (260, 211, 261, 325), (261, 212, 323, 326), (214, 263, 394, 328), (264, 213, 262, 327), (265, 215, 329, 330), (176, 267, 268), (269, 219, 333, 317), (271, 334, 336, 272, 220), (404, 339, 405, 274, 275, 341), (275, 221, 337, 465, 341), (276, 342, 343, 222), (277, 344, 345, 278), (223, 278, 181, 279), (280, 181, 278, 345), (280, 346, 347, 281), (240, 302, 366, 369, 412, 413, 283, 225, 281, 197, 152), (283, 413, 348, 184, 282), (285, 349, 355, 284, 226), (285, 184, 348, 349), (228, 288, 350, 286), (287, 286, 351, 352), (238, 287, 352, 299), (229, 289, 418, 353), (289, 230, 290, 354), (290, 284, 355, 356), (292, 291, 365, 357), (295, 234, 293, 358), (293, 233, 294, 359), (294, 292, 357, 360), (296, 235, 295, 361), (362, 297, 236, 296), (363, 364, 298, 297), (298, 301, 239, 195, 237), (291, 299, 417, 365), (302, 300, 366), (197, 367, 368, 243), (305, 244, 372, 373), (370, 246, 303), (248, 249, 310, 376), (309, 248, 376, 377), (252, 378, 379, 311), (314, 164, 381), (315, 202, 314), (382, 313, 253), (317, 316, 269), (318, 255, 205, 256, 254), (327, 262, 324, 390), (325, 391, 324, 260), (325, 261, 326, 392), (219, 332, 333), (271, 270, 400, 334), (270, 309, 377, 400), (273, 338, 402, 403), (340, 342, 276), (342, 406, 407, 343), (277, 343, 407, 344), (344, 408, 409, 345), (345, 409, 346, 280), (346, 410, 411, 347), (281, 347, 367, 197), (288, 353, 414, 350), (286, 350, 415, 351), (354, 290, 356, 419), (356, 355, 364, 363), (361, 295, 358, 420), (358, 293, 359, 421), (359, 294, 360, 422), (362, 296, 361, 423), (424, 363, 297, 362), (366, 300, 425, 369), (367, 426, 427, 368), (243, 368, 428, 375), (244, 371, 430, 372), (373, 308, 247, 307, 305), (432, 433, 373, 372), (245, 374, 370, 303, 153, 243, 375, 306), (374, 246, 370), (306, 375, 468, 404, 470, 600, 558, 627, 559, 495, 429), (434, 435, 310, 308), (435, 436, 376, 310), (436, 437, 377, 376), (378, 438, 439, 379), (311, 379, 507, 440), (440, 380, 250, 311), (312, 380, 508, 441), (438, 378, 251, 313), (442, 314, 381), (164, 388, 381), (314, 443, 444, 315), (253, 383, 511, 382), (313, 382, 505, 438), (444, 383, 253, 315), (385, 318, 317, 384), (384, 317, 333, 399), (318, 385, 319, 255), (446, 320, 257, 386), (386, 257, 319, 387), (387, 319, 385, 445), (320, 446, 510, 388), (441, 389, 258, 312), (321, 389, 518, 447), (322, 321, 447, 448), (323, 322, 448, 449), (326, 323, 449, 450), (395, 327, 390, 451), (391, 452, 390, 324), (391, 325, 392, 453), (392, 326, 450, 454), (394, 263, 264, 393), (393, 264, 327, 395), (328, 394, 383, 444), (455, 329, 214, 328), (330, 329, 455, 456), (398, 266, 265, 396), (396, 265, 330, 397), (397, 330, 456, 457), (458, 268, 217, 331), (459, 331, 266, 398), (399, 333, 268, 458), (460, 461, 334, 400), (437, 460, 400, 377), (461, 462, 336, 334), (338, 335, 272, 336, 402), (401, 273, 403, 463), (221, 178, 335, 338, 273, 401, 464, 337), (466, 467, 403, 402), (404, 468, 469, 339), (405, 339, 342, 340), (470, 404, 341, 465), (406, 342, 339, 469), (406, 471, 472, 407), (344, 407, 473, 474), (408, 344, 474, 475), (408, 476, 477, 409), (409, 477, 410, 346), (410, 478, 543, 411), (347, 411, 426, 367), (412, 348, 413), (364, 355, 349, 348, 425), (353, 418, 479, 414), (350, 414, 480, 415), (351, 415, 546, 481), (481, 416, 352, 351), (416, 417, 299, 352), (482, 418, 289, 354), (354, 419, 549, 482), (419, 356, 363, 424), (357, 365, 490, 483), (360, 357, 483, 484), (423, 361, 420, 485), (420, 358, 421, 486), (421, 359, 422, 487), (422, 360, 484, 488), (423, 489, 424, 362), (425, 300, 301, 298, 364), (365, 417, 548, 490), (369, 425, 348, 412), (426, 491, 492, 427), (368, 427, 493, 428), (375, 428, 494, 468), (495, 496, 304, 429), (371, 431, 498, 561, 430), (497, 432, 372, 430), (496, 498, 431, 304), (499, 500, 433, 432), (433, 434, 308, 373), (501, 502, 435, 434), (502, 503, 436, 435), (503, 504, 437, 436), (438, 505, 506, 439), (379, 439, 567, 507), (380, 440, 568, 508), (381, 509, 571, 442), (314, 442, 572, 443), (388, 510, 509, 381), (384, 512, 445, 385), (399, 513, 512, 384), (386, 514, 515, 446), (387, 516, 514, 386), (445, 517, 516, 387), (389, 441, 570, 518), (519, 395, 451, 520), (451, 390, 452, 521), (452, 391, 453, 522), (454, 523, 453, 392), (393, 511, 383, 394), (395, 519, 511, 393), (328, 444, 443, 455), (396, 524, 525, 398), (397, 526, 524, 396), (457, 527, 526, 397), (331, 459, 529, 458), (398, 525, 528, 459), (458, 529, 513, 399), (530, 531, 461, 460), (504, 530, 460, 437), (531, 532, 462, 461), (462, 466, 402, 336), (401, 463, 599, 534, 464), (467, 533, 463, 403), (464, 534, 535, 337), (465, 337, 535, 600, 470), (536, 537, 467, 466), (468, 494, 538, 469), (471, 406, 469, 538), (471, 539, 603, 472), (407, 472, 540, 473), (474, 473, 540, 475), (472, 408, 475, 540), (476, 408, 605, 541), (477, 542, 478, 410), (411, 543, 491, 426), (418, 482, 544, 479), (414, 479, 545, 480), (415, 480, 613, 546), (416, 481, 614, 547), (417, 416, 547, 548), (419, 424, 489, 549), (489, 423, 485, 550), (485, 420, 486, 551), (487, 552, 486, 421), (487, 422, 488, 553), (491, 554, 555, 492), (427, 492, 556, 493), (428, 493, 557, 494), (559, 496, 495), (560, 497, 430, 561), (562, 499, 432, 497), (498, 496, 628, 630, 561), (499, 563, 633, 500), (500, 501, 434, 433), (501, 564, 565, 502), (502, 565, 566, 503), (503, 566, 595, 504), (505, 519, 520, 506), (439, 506, 634, 567), (440, 507, 635, 568), (441, 508, 569, 570), (382, 511, 519, 505), (512, 573, 517, 445), (514, 574, 641, 515), (446, 515, 575, 510), (516, 576, 574, 514), (517, 577, 576, 516), (447, 518, 642, 578), (448, 447, 578, 579), (449, 448, 579, 580), (450, 449, 580, 581), (454, 450, 581, 582), (521, 583, 520, 451), (522, 584, 521, 452), (522, 453, 523, 585), (523, 454, 582, 586), (456, 455, 443, 572), (457, 456, 572, 587), (524, 588, 592, 525), (526, 589, 588, 524), (587, 590, 527, 457), (527, 591, 589, 526), (525, 592, 650, 528), (459, 528, 593, 529), (530, 594, 596, 531), (504, 595, 594, 530), (531, 596, 651, 532), (532, 536, 466, 462), (537, 597, 533, 467), (533, 598, 599, 463), (534, 599, 630, 628, 535), (536, 601, 652, 537), (494, 557, 602, 538), (539, 471, 538, 602), (408, 472, 604, 605), (476, 606, 542, 477), (603, 476, 541, 607), (478, 608, 610, 543), (542, 609, 608, 478), (543, 610, 554, 491), (482, 549, 611, 544), (479, 544, 612, 545), (480, 545, 660, 613), (481, 546, 661, 614), (483, 490, 622, 615), (484, 483, 615, 616), (488, 484, 616, 617), (549, 489, 550, 611), (550, 485, 551, 618), (551, 486, 552, 619), (553, 620, 552, 487), (553, 488, 617, 621), (490, 548, 663, 622), (554, 623, 624, 555), (492, 555, 625, 556), (493, 556, 626, 557), (627, 628, 496, 559), (629, 560, 561, 630), (631, 562, 497, 560), (562, 632, 563, 499), (500, 633, 564, 501), (506, 520, 583, 634), (507, 567, 680, 635), (508, 568, 681, 569), (570, 569, 682, 636), (442, 571, 587, 572), (509, 637, 638, 571), (510, 575, 637, 509), (513, 639, 573, 512), (529, 593, 639, 513), (573, 640, 577, 517), (515, 641, 684, 575), (518, 570, 636, 642), (582, 581, 643, 644), (583, 521, 584, 645), (585, 646, 584, 522), (585, 523, 586, 647), (586, 582, 644, 648), (571, 638, 590, 587), (591, 527, 590, 649), (528, 650, 686, 593), (532, 651, 601, 536), (537, 652, 711, 597), (597, 653, 598, 533), (598, 629, 630, 599), (600, 535, 558), (557, 626, 654, 602), (602, 654, 655, 539), (539, 655, 656, 603), (541, 605, 604, 607), (606, 476, 603, 656), (607, 604, 472, 603), (609, 542, 606, 657), (610, 658, 623, 554), (544, 611, 659, 612), (545, 612, 719, 660), (546, 613, 720, 661), (547, 614, 721, 662), (548, 547, 662, 663), (611, 550, 618, 659), (618, 551, 619, 664), (619, 552, 620, 665), (621, 666, 620, 553), (623, 667, 668, 624), (555, 624, 669, 625), (556, 625, 670, 626), (558, 535, 628, 627), (671, 631, 560, 629), (631, 672, 632, 562), (563, 673, 674, 633), (632, 675, 673, 563), (564, 676, 677, 565), (633, 674, 676, 564), (565, 677, 678, 566), (566, 678, 679, 595), (567, 634, 697, 680), (568, 635, 746, 681), (637, 683, 705, 638), (575, 684, 683, 637), (639, 685, 640, 573), (593, 686, 685, 639), (574, 687, 750, 641), (576, 688, 687, 574), (577, 689, 688, 576), (640, 690, 689, 577), (578, 642, 691, 692), (579, 578, 692, 693), (580, 579, 693, 694), (581, 580, 755, 643), (644, 643, 695, 696), (634, 583, 645, 697), (646, 698, 645, 584), (647, 699, 646, 585), (647, 586, 648, 700), (648, 644, 696, 701), (588, 702, 707, 592), (589, 703, 702, 588), (591, 704, 703, 589), (649, 590, 638, 705), (649, 706, 704, 591), (592, 707, 764, 650), (594, 708, 709, 596), (595, 679, 708, 594), (596, 709, 710, 651), (597, 711, 769, 653), (653, 671, 629, 598), (601, 712, 713, 652), (651, 710, 712, 601), (657, 606, 656, 714), (608, 715, 658, 610), (609, 716, 715, 608), (657, 717, 716, 609), (658, 718, 667, 623), (612, 659, 728, 719), (613, 660, 779, 720), (614, 661, 725, 721), (615, 622, 722, 723), (616, 615, 723, 724), (617, 616, 725, 726), (621, 617, 726, 727), (664, 728, 659, 618), (665, 729, 664, 619), (666, 730, 665, 620), (666, 621, 783, 731), (622, 663, 732, 722), (667, 733, 734, 668), (624, 668, 735, 669), (625, 669, 736, 670), (671, 737, 672, 631), (672, 738, 675, 632), (673, 739, 740, 674), (675, 741, 739, 673), (676, 742, 743, 677), (674, 740, 742, 676), (677, 743, 744, 678), (678, 744, 745, 679), (569, 681, 747, 682), (642, 636, 748, 691), (690, 640, 685, 749), (692, 691, 751, 752), (693, 692, 752, 753), (580, 694, 754, 755), (696, 695, 756, 757), (697, 645, 698, 758), (698, 646, 699, 759), (700, 648, 701, 761), (701, 696, 757, 762), (705, 763, 706, 649), (708, 765, 766, 709), (679, 745, 765, 708), (709, 766, 767, 710), (652, 713, 768, 711), (712, 770, 771, 713), (710, 767, 770, 712), (654, 772, 773, 655), (655, 773, 714, 656), (657, 714, 774, 775), (717, 657, 775, 776), (715, 777, 718, 658), (718, 778, 733, 667), (660, 719, 844, 779), (661, 720, 726, 725), (662, 721, 780, 781), (663, 662, 781, 732), (725, 616, 724, 782), (621, 727, 845, 783), (727, 726, 720, 779), (729, 784, 728, 664), (729, 665, 730, 785), (730, 666, 731, 786), (732, 781, 780, 782, 724, 723, 722), (733, 787, 788, 734), (668, 734, 789, 735), (669, 735, 790, 736), (670, 736, 853, 772), (772, 654, 626, 670), (737, 671, 653, 769), (737, 791, 738, 672), (738, 792, 741, 675), (739, 793, 796, 740), (741, 794, 793, 739), (742, 795, 797, 743), (740, 796, 795, 742), (743, 797, 798, 744), (744, 798, 828, 745), (680, 697, 758, 799), (799, 746, 635, 680), (681, 746, 800, 747), (682, 747, 801, 802), (802, 748, 636, 682), (691, 748, 803, 751), (683, 804, 763, 705), (684, 805, 804, 683), (686, 806, 749, 685), (687, 807, 861, 750), (688, 808, 807, 687), (689, 809, 808, 688), (805, 684, 641, 750), (690, 810, 809, 689), (749, 811, 810, 690), (753, 812, 694, 693), (911, 863, 865, 866, 820, 815, 814, 812, 753, 752, 751, 803, 859, 858, 903, 948), (694, 812, 813, 754), (754, 695, 643, 755), (695, 754, 813, 756), (814, 815, 757, 756), (759, 816, 758, 698), (759, 699, 760, 817), (818, 760, 699, 647), (818, 647, 700, 761), (761, 701, 762, 819), (815, 820, 762, 757), (702, 821, 826, 707), (703, 822, 821, 702), (704, 823, 822, 703), (706, 824, 823, 704), (763, 825, 824, 706), (707, 826, 869, 764), (806, 686, 650, 764), (765, 827, 829, 766), (745, 828, 827, 765), (766, 829, 833, 767), (713, 771, 830, 768), (711, 768, 831, 769), (770, 832, 870, 771), (767, 833, 832, 770), (714, 834, 835, 774), (776, 775, 774, 835), (773, 836, 834, 714), (716, 837, 777, 715), (716, 717, 838, 839, 840, 841), (834, 717, 776, 835), (777, 842, 778, 718), (778, 843, 787, 733), (719, 728, 784, 844), (721, 725, 782, 780), (779, 844, 887, 727), (784, 729, 785, 846), (785, 730, 786, 847), (731, 783, 845, 941, 888, 847, 786), (787, 848, 849, 788), (734, 788, 850, 789), (735, 789, 851, 790), (736, 790, 852, 853), (769, 831, 791, 737), (791, 854, 792, 738), (794, 741, 792, 855), (746, 799, 856, 800), (747, 800, 857, 801), (802, 801, 858, 859), (748, 802, 859, 803), (806, 860, 811, 749), (808, 862, 905, 807), (750, 861, 904, 805), (812, 814, 756, 813), (799, 758, 816, 856), (816, 759, 817, 864), (817, 760, 865, 863), (760, 818, 866, 865), (761, 819, 866, 818), (819, 762, 820, 866), (822, 867, 912, 821), (825, 763, 804, 868), (764, 869, 860, 806), (771, 870, 922, 830), (768, 830, 871, 831), (836, 773, 772, 853), (716, 841, 872, 873, 874, 837), (717, 834, 875, 876, 877, 878, 879, 880, 881, 882, 883, 838), (837, 884, 842, 777), (842, 885, 843, 778), (843, 886, 848, 787), (727, 887, 941, 845), (844, 784, 846, 887), (846, 785, 847, 888), (848, 889, 890, 849), (788, 849, 891, 850), (789, 850, 892, 851), (790, 851, 893, 852), (853, 852, 925, 836), (831, 871, 854, 791), (854, 894, 855, 792), (793, 895, 899, 796), (794, 896, 895, 793), (855, 897, 896, 794), (795, 898, 900, 797), (796, 899, 898, 795), (797, 900, 901, 798), (798, 901, 920, 828), (800, 856, 902, 857), (801, 857, 903, 858), (805, 904, 868, 804), (807, 905, 906, 861), (862, 808, 809, 907), (810, 908, 907, 809), (811, 909, 908, 810), (860, 910, 909, 811), (856, 816, 864, 902), (864, 817, 863, 911), (821, 912, 913, 826), (867, 822, 823, 914), (824, 915, 914, 823), (825, 916, 915, 824), (868, 917, 916, 825), (826, 913, 918, 869), (827, 919, 921, 829), (828, 920, 919, 827), (829, 921, 924, 833), (830, 922, 946, 871), (832, 923, 959, 870), (833, 924, 923, 832), (834, 836, 925, 926, 927, 928), (837, 874, 929), (834, 928, 930, 931, 875), (880, 879, 932, 933, 934, 935), (837, 929, 936, 937, 934, 884), (885, 842, 884, 938), (885, 939, 886, 843), (886, 940, 889, 848), (888, 941, 887, 846), (889, 942, 890), (849, 890, 943, 891), (850, 891, 944, 892), (851, 892, 945, 893), (852, 893, 963, 925), (871, 946, 894, 854), (894, 947, 897, 855), (857, 902, 948, 903), (869, 918, 910, 860), (905, 949, 950, 906), (861, 906, 951, 904), (907, 952, 953, 862), (862, 953, 949, 905), (911, 948, 902, 864), (912, 954, 955, 913), (867, 956, 954, 912), (914, 957, 991, 867), (904, 951, 917, 868), (913, 955, 958, 918), (870, 959, 998, 922), (926, 925, 960, 961), (962, 963, 933, 932), (934, 933, 964, 965), (935, 934, 937), (934, 965, 938, 884), (938, 966, 939, 885), (939, 967, 940, 886), (940, 942, 889), (890, 942, 943), (891, 943, 968, 944), (892, 944, 969, 945), (893, 945, 1002, 963), (947, 894, 946, 970), (895, 971, 976, 899), (896, 972, 971, 895), (897, 973, 972, 896), (947, 974, 973, 897), (898, 975, 977, 900), (899, 976, 975, 898), (900, 977, 978, 901), (901, 978, 995, 920), (949, 979, 980, 950), (906, 950, 981, 951), (908, 982, 952, 907), (952, 983, 984, 953), (909, 985, 982, 908), (910, 986, 985, 909), (918, 958, 1012, 910), (954, 987, 988, 955), (915, 989, 957, 914), (956, 867, 991, 990), (916, 992, 989, 915), (917, 993, 992, 916), (951, 981, 993, 917), (955, 988, 994, 958), (920, 995, 996, 919), (919, 996, 997, 921), (921, 997, 999, 924), (922, 998, 970, 946), (924, 999, 1000, 923), (923, 1000, 1021, 959), (963, 962, 1001, 960, 925), (963, 1002, 964, 933), (965, 964, 1003, 1004), (966, 938, 965, 1004), (966, 1005, 967, 939), (967, 942, 940), (943, 942, 968), (944, 968, 1006, 969), (945, 969, 1007, 1002), (974, 947, 970, 1008), (953, 984, 979, 949), (1037, 1038, 1039, 1017, 1016, 1018, 1019, 1009, 980, 979, 984, 983, 1010, 1011, 1034, 1040), (950, 980, 1009, 981), (982, 1010, 983, 952), (985, 1011, 1010, 982), (910, 1012, 1013, 986), (987, 954, 956, 990), (987, 1014, 1015, 988), (989, 1016, 1017, 957), (957, 1017, 1039, 991), (992, 1018, 1016, 989), (981, 1009, 1019, 993), (988, 1015, 1020, 994), (958, 994, 1013, 1012), (959, 1021, 1025, 998), (1003, 964, 1002, 1007), (1004, 1003, 1022, 1023), (1004, 1023, 1005, 966), (1023, 942, 967, 1005), (968, 942, 1006), (969, 1006, 1024, 1007), (1008, 970, 998, 1025), (972, 1026, 1044, 971), (971, 1021, 1000, 976), (973, 1027, 1026, 972), (974, 1028, 1027, 973), (1008, 1029, 1028, 974), (976, 1000, 999, 975), (975, 1030, 1031, 977), (977, 1031, 1032, 978), (978, 1032, 1033, 995), (986, 1034, 1011, 985), (986, 1013, 1035, 1034), (1014, 987, 990, 1036), (1037, 1015, 1014, 1038), (990, 991, 1039, 1036), (993, 1019, 1018, 992), (1040, 1020, 1015, 1037), (994, 1020, 1035, 1013), (995, 1033, 1041, 996), (996, 1041, 1042, 997), (997, 1042, 1045, 999), (1007, 1024, 1022, 1003), (1023, 1022, 942), (1022, 1024, 1006, 942), (971, 1044, 1046, 1021), (1029, 1008, 1025, 1043), (999, 1045, 1030, 975), (1034, 1035, 1020, 1040), (1036, 1039, 1038, 1014), (1042, 1041, 1033, 1032, 1031, 1030, 1045), (1021, 1046, 1043, 1025), (1026, 1027, 1028, 1029, 1043, 1046, 1044), (1047, 1048, 1049), (1050, 1047, 1049, 936, 929, 874, 873), (1051, 1048, 1047, 1052), (1049, 1048, 1053), (872, 1054, 1050, 873), (936, 1049, 1053, 1056, 881, 880, 935, 937), (1051, 1052, 1055, 1057), (1053, 1048, 1051, 1058), (1052, 1047, 1050, 1055), (1059, 1054, 872, 841, 840), (1054, 1060, 1055, 1050), (881, 1056, 1061, 882), (1057, 1062, 1058, 1051), (1059, 840, 839), (1059, 1063, 1060, 1054), (1060, 1063, 1057, 1055), (1062, 1056, 1053, 1058), (882, 1061, 883), (1059, 839, 838, 883, 1061, 1064, 1063), (1064, 1061, 1056, 1062), (1063, 1064, 1062, 1057), (1065, 1066, 1067), (1068, 1069, 1065, 1067), (1070, 961, 960, 1001, 1066, 1065), (1066, 1071, 1067), (1071, 1072, 1068, 1067), (1069, 1074, 1070, 1065), (1075, 927, 926, 961, 1070), (878, 1076, 1071, 1066, 1001, 962, 932, 879), (1071, 1076, 1077, 1072), (1073, 1068, 1072, 1077), (1074, 1069, 1068, 1073), (1074, 1078, 1075, 1070), (1079, 930, 928, 927, 1075), (877, 1080, 1076, 878), (1077, 1081, 1082, 1073), (1078, 1074, 1073, 1082), (1079, 1075, 1078, 1082), (1079, 931, 930), (876, 1080, 877), (1076, 1080, 1081, 1077), (1079, 1082, 1081, 1080, 876, 875, 931), (102, 135, 1090, 1087), (97, 1088, 1089, 68), (73, 102, 1087, 1085), (70, 68, 1089, 1084), (48, 73, 1085, 1086), (69, 47, 1083, 1084), (47, 48, 1086, 1083), (216, 129, 1095, 1098), (102, 1096, 1097, 135), (73, 1094, 1096, 102), (98, 1093, 1095, 129), (48, 1092, 1094, 73), (69, 1093, 1091, 47), (47, 1091, 1092, 48), (117, 1102, 1103, 154), (85, 1101, 1102, 117), (63, 1100, 1101, 85), (62, 1099, 1100, 63), (56, 83, 1108, 1107), (35, 56, 1107, 1104), (20, 35, 1104, 1105), (21, 20, 1105, 1106)])
me_sphere.polygons.foreach_set('material_index', [0, 0, 0, 0, 0, 0, 0, 0, 0, 0, 0, 0, 0, 0, 0, 0, 0, 0, 0, 0, 0, 0, 0, 0, 0, 0, 0, 0, 0, 0, 0, 0, 0, 0, 0, 0, 0, 0, 0, 0, 0, 0, 0, 0, 0, 0, 0, 0, 0, 0, 0, 0, 0, 0, 0, 0, 0, 0, 0, 0, 0, 0, 0, 0, 0, 0, 0, 0, 4, 0, 0, 0, 0, 0, 0, 0, 0, 0, 0, 0, 0, 0, 0, 0, 0, 0, 0, 0, 0, 0, 0, 0, 0, 4, 0, 0, 0, 0, 0, 0, 0, 0, 0, 0, 0, 0, 0, 0, 0, 0, 0, 0, 0, 0, 0, 0, 0, 0, 0, 0, 0, 0, 0, 0, 0, 0, 0, 0, 1, 0, 0, 0, 0, 0, 0, 0, 0, 0, 0, 0, 1, 0, 0, 0, 0, 0, 0, 0, 0, 0, 0, 0, 0, 1, 1, 0, 1, 0, 0, 0, 0, 0, 0, 0, 0, 0, 0, 0, 0, 0, 0, 0, 0, 0, 0, 0, 0, 0, 0, 0, 0, 0, 0, 0, 0, 0, 0, 0, 0, 1, 0, 1, 0, 0, 0, 0, 0, 0, 0, 0, 0, 0, 3, 3, 3, 1, 1, 0, 0, 0, 0, 0, 0, 1, 0, 1, 0, 0, 0, 1, 0, 0, 0, 0, 0, 0, 1, 0, 0, 0, 0, 0, 0, 0, 0, 0, 1, 1, 1, 0, 1, 1, 0, 0, 0, 0, 0, 0, 1, 0, 3, 3, 3, 3, 1, 1, 0, 0, 0, 0, 1, 1, 0, 0, 0, 1, 0, 1, 1, 0, 0, 0, 0, 1, 0, 1, 0, 0, 0, 0, 0, 0, 0, 0, 0, 0, 0, 1, 1, 0, 0, 0, 0, 3, 3, 3, 1, 3, 1, 1, 0, 1, 0, 0, 0, 1, 1, 0, 0, 0, 1, 1, 0, 0, 0, 1, 0, 1, 0, 0, 0, 0, 1, 1, 1, 0, 0, 0, 0, 0, 0, 0, 0, 0, 0, 0, 0, 0, 0, 1, 1, 1, 1, 1, 0, 1, 1, 1, 0, 0, 0, 0, 0, 0, 0, 0, 0, 0, 0, 0, 0, 0, 0, 0, 0, 0, 1, 3, 1, 3, 1, 1, 1, 1, 3, 1, 1, 0, 0, 0, 1, 1, 1, 1, 0, 0, 0, 1, 1, 0, 1, 1, 1, 0, 0, 1, 0, 1, 1, 1, 0, 0, 0, 0, 0, 0, 0, 0, 0, 0, 1, 1, 0, 0, 0, 0, 0, 0, 0, 0, 1, 0, 1, 1, 1, 0, 0, 0, 0, 0, 0, 0, 0, 0, 0, 0, 0, 0, 0, 0, 0, 0, 0, 1, 3, 1, 1, 3, 1, 2, 3, 1, 0, 1, 1, 1, 1, 0, 0, 1, 1, 1, 1, 1, 1, 0, 0, 0, 0, 0, 0, 0, 0, 0, 0, 1, 1, 1, 0, 0, 1, 0, 1, 1, 2, 2, 2, 2, 2, 1, 1, 1, 2, 0, 0, 1, 1, 0, 1, 1, 0, 0, 0, 0, 0, 0, 0, 0, 0, 1, 3, 2, 1, 2, 1, 1, 1, 0, 1, 1, 1, 1, 1, 1, 0, 1, 1, 1, 1, 1, 1, 1, 1, 0, 0, 0, 0, 0, 1, 1, 1, 2, 0, 0, 0, 0, 0, 1, 1, 2, 2, 1, 1, 2, 2, 0, 1, 1, 0, 0, 0, 0, 0, 1, 3, 1, 2, 1, 2, 1, 1, 1, 1, 1, 1, 1, 1, 1, 1, 1, 1, 1, 1, 0, 0, 0, 0, 0, 0, 0, 0, 0, 1, 1, 1, 1, 1, 1, 1, 1, 1, 1, 2, 2, 2, 2, 2, 1, 1, 2, 2, 2, 1, 1, 1, 1, 1, 1, 0, 0, 0, 0, 0, 0, 0, 1, 1, 1, 1, 1, 1, 1, 1, 1, 1, 1, 1, 1, 1, 1, 1, 1, 1, 1, 1, 0, 0, 1, 1, 1, 1, 1, 1, 2, 2, 1, 2, 2, 2, 2, 1, 2, 2, 2, 1, 1, 1, 1, 0, 1, 1, 1, 1, 1, 1, 1, 1, 1, 1, 1, 1, 1, 1, 1, 1, 1, 1, 1, 1, 1, 1, 1, 1, 0, 0, 1, 1, 1, 1, 1, 1, 1, 1, 1, 2, 2, 2, 2, 1, 1, 1, 1, 1, 1, 1, 1, 1, 2, 2, 2, 2, 2, 2, 2, 2, 2, 2, 2, 2, 1, 1, 1, 1, 1, 1, 1, 1, 1, 1, 1, 0, 1, 1, 1, 1, 1, 1, 1, 1, 1, 1, 1, 1, 1, 1, 1, 1, 1, 1, 1, 1, 0, 1, 1, 2, 2, 2, 2, 1, 2, 1, 2, 2, 2, 2, 2, 2, 2, 2, 1, 1, 1, 1, 1, 1, 1, 1, 1, 1, 1, 1, 1, 1, 1, 1, 1, 1, 1, 1, 1, 1, 1, 1, 1, 1, 1, 2, 2, 1, 2, 2, 2, 2, 2, 2, 2, 2, 2, 2, 2, 2, 2, 1, 1, 1, 1, 1, 1, 1, 1, 1, 1, 1, 3, 1, 1, 1, 1, 1, 1, 1, 1, 1, 1, 2, 2, 2, 2, 2, 2, 2, 2, 2, 2, 2, 2, 1, 1, 1, 1, 1, 3, 1, 1, 1, 1, 1, 1, 3, 1, 1, 1, 1, 1, 1, 1, 1, 1, 2, 2, 2, 2, 2, 2, 2, 2, 2, 2, 2, 2, 2, 2, 1, 1, 1, 1, 1, 1, 1, 3, 1, 1, 1, 1, 1, 1, 1, 1, 2, 2, 2, 2, 2, 2, 2, 2, 2, 2, 2, 2, 2, 2, 1, 1, 1, 1, 1, 1, 1, 1, 1, 1, 1, 1, 1, 1, 1, 1, 1, 2, 2, 2, 2, 2, 2, 2, 2, 1, 1, 1, 1, 1, 1, 1, 1, 1, 2, 2, 1, 1, 1, 4, 4, 4, 4, 4, 4, 4, 4, 4, 4, 4, 4, 4, 4, 4, 4, 4, 0, 4, 4, 2, 4, 4, 4, 4, 4, 4, 4, 4, 4, 4, 2, 4, 4, 4, 4, 4, 4, 4, 0, 4, 4, 0, 0, 0, 0, 0, 0, 0, 0, 0, 0, 0, 0, 0, 0, 0, 4, 0, 0, 0, 4, 0, 0])
me_sphere.materials.append(mat_clothes)
me_sphere.materials.append(mat_skin)
me_sphere.materials.append(mat_shoes)
me_sphere.materials.append(mat_hair)
me_sphere.materials.append(mat_eyeball)
me_sphere.use_remesh_preserve_volume = False
me_sphere.use_remesh_preserve_attributes = False
me_sphere.use_mirror_vertex_groups = False
me_sphere.update()
me_sphere_003 = bpy.data.meshes.new('Sphere.003')
me_sphere_003.from_pydata([(-0.3036, -0.02196, 0.8154), (-0.5609, -0.02196, 0.6434), (-0.7329, -0.02196, 0.3861), (-0.7933, -0.02196, 0.08251), (-0.2147, 0.1927, 0.8154), (-0.3966, 0.3747, 0.6434), (-0.5182, 0.4963, 0.3861), (-0.5609, 0.539, 0.08251), (-1.503e-07, 0.2816, 0.8154), (-1.621e-07, 0.539, 0.6434), (-1.621e-07, 0.7109, 0.3861), (-1.385e-07, 0.7713, 0.08251), (-2.37e-07, -0.02196, 0.8758), (0.2147, 0.1927, 0.8154), (0.3966, 0.3747, 0.6434), (0.5182, 0.4963, 0.3861), (0.5609, 0.539, 0.08251), (0.3036, -0.02196, 0.8154), (0.5609, -0.02196, 0.6434), (0.7329, -0.02196, 0.3861), (0.7933, -0.02196, 0.08251), (0.2147, -0.2366, 0.8154), (0.3966, -0.4186, 0.6434), (0.5182, -0.5402, 0.3861), (0.5922, -0.5829, 0.08251), (-1.621e-07, -0.3255, 0.8154), (-1.621e-07, -0.5829, 0.6434), (-1.149e-07, -0.7549, 0.3861), (-1.621e-07, -0.8152, 0.08251), (-0.2147, -0.2366, 0.8154), (-0.3966, -0.4186, 0.6434), (-0.5182, -0.5402, 0.3861), (-0.5922, -0.5829, 0.08251), (-0.2744, -0.02196, 0.7529), (-0.5106, -0.02196, 0.5962), (-0.6687, -0.02196, 0.3608), (-0.7256, -0.02196, 0.06904), (-0.194, 0.1721, 0.7529), (-0.361, 0.3391, 0.5962), (-0.4728, 0.4509, 0.3608), (-0.5131, 0.4911, 0.06904), (-1.503e-07, 0.2525, 0.7529), (-1.621e-07, 0.4886, 0.5962), (-1.621e-07, 0.6467, 0.3608), (-1.385e-07, 0.7036, 0.06904), (-2.37e-07, -0.02196, 0.8068), (0.194, 0.1721, 0.7529), (0.361, 0.3391, 0.5962), (0.4728, 0.4509, 0.3608), (0.5131, 0.4911, 0.06904), (0.2744, -0.02196, 0.7529), (0.5106, -0.02196, 0.5962), (0.6687, -0.02196, 0.3608), (0.7256, -0.02196, 0.06904), (0.194, -0.216, 0.7529), (0.361, -0.383, 0.5962), (0.4728, -0.4948, 0.3608), (0.5131, -0.535, 0.06904), (-1.621e-07, -0.2964, 0.7529), (-1.621e-07, -0.5325, 0.5962), (-1.149e-07, -0.6906, 0.3608), (-1.621e-07, -0.7475, 0.06904), (-0.194, -0.216, 0.7529), (-0.361, -0.383, 0.5962), (-0.4728, -0.4948, 0.3608), (-0.5131, -0.535, 0.06904), (-0.7631, -0.02196, 0.2343), (-0.5396, 0.5176, 0.2343), (-1.503e-07, 0.7411, 0.2343), (0.5396, 0.5176, 0.2343), (0.7631, -0.02196, 0.2343), (0.5396, -0.5615, 0.2343), (-1.385e-07, -0.785, 0.2343), (-0.5396, -0.5615, 0.2343), (-0.7782, -0.02196, 0.1584), (-0.5503, 0.5283, 0.1584), (-1.444e-07, 0.7562, 0.1584), (0.5503, 0.5283, 0.1584), (0.7782, -0.02196, 0.1584), (0.581, -0.5722, 0.1584), (-1.503e-07, -0.8001, 0.1584), (-0.581, -0.5722, 0.1584), (0.581, -1.427, 0.1459), (0.5922, -1.438, 0.06999), (-1.305e-07, -1.655, 0.1459), (-1.423e-07, -1.67, 0.06999), (-0.581, -1.427, 0.1459), (-0.5922, -1.438, 0.06999)], [], [(2, 1, 5, 6), (0, 12, 4), (66, 2, 6, 67), (1, 0, 4, 5), (67, 6, 10, 68), (5, 4, 8, 9), (6, 5, 9, 10), (4, 12, 8), (9, 8, 13, 14), (10, 9, 14, 15), (8, 12, 13), (68, 10, 15, 69), (15, 14, 18, 19), (13, 12, 17), (69, 15, 19, 70), (14, 13, 17, 18), (17, 12, 21), (70, 19, 23, 71), (18, 17, 21, 22), (19, 18, 22, 23), (71, 23, 27, 72), (22, 21, 25, 26), (23, 22, 26, 27), (21, 12, 25), (27, 26, 30, 31), (25, 12, 29), (72, 27, 31, 73), (26, 25, 29, 30), (31, 30, 1, 2), (29, 12, 0), (73, 31, 2, 66), (30, 29, 0, 1), (39, 38, 34, 35), (37, 45, 33), (40, 39, 35, 36), (38, 37, 33, 34), (44, 43, 39, 40), (42, 41, 37, 38), (43, 42, 38, 39), (41, 45, 37), (47, 46, 41, 42), (48, 47, 42, 43), (46, 45, 41), (49, 48, 43, 44), (52, 51, 47, 48), (50, 45, 46), (53, 52, 48, 49), (51, 50, 46, 47), (54, 45, 50), (57, 56, 52, 53), (55, 54, 50, 51), (56, 55, 51, 52), (61, 60, 56, 57), (59, 58, 54, 55), (60, 59, 55, 56), (58, 45, 54), (64, 63, 59, 60), (62, 45, 58), (65, 64, 60, 61), (63, 62, 58, 59), (35, 34, 63, 64), (33, 45, 62), (36, 35, 64, 65), (34, 33, 62, 63), (3, 7, 40, 36), (7, 11, 44, 40), (11, 16, 49, 44), (16, 20, 53, 49), (20, 24, 57, 53), (24, 28, 61, 57), (28, 32, 65, 61), (32, 3, 36, 65), (81, 73, 66, 74), (80, 72, 73, 81), (79, 71, 72, 80), (78, 70, 71, 79), (77, 69, 70, 78), (76, 68, 69, 77), (75, 67, 68, 76), (74, 66, 67, 75), (3, 74, 75, 7), (7, 75, 76, 11), (11, 76, 77, 16), (16, 77, 78, 20), (20, 78, 79, 24), (79, 80, 84, 82), (81, 32, 87, 86), (32, 81, 74, 3), (83, 82, 84, 85), (85, 84, 86, 87), (28, 24, 83, 85), (32, 28, 85, 87), (80, 81, 86, 84), (24, 79, 82, 83)])
me_sphere_003.materials.append(mat_clothes)
me_sphere_003.use_remesh_preserve_volume = False
me_sphere_003.use_remesh_preserve_attributes = False
me_sphere_003.use_mirror_vertex_groups = False
me_sphere_003.update()
arm_armature_001 = bpy.data.armatures.new('Armature.001')  # bones are not reproduced

# ---- objects
ob_armature = bpy.data.objects.new('Armature', arm_armature_001)
ob_body = bpy.data.objects.new('body', me_sphere)
ob_hat = bpy.data.objects.new('hat', me_sphere_003)
ob_josh = bpy.data.objects.new('Josh', None)

# ---- transforms, parenting, visibility, modifiers, constraints
ob_armature.location = (0.9973, 0.01589, 1.14)
ob_armature.lineart.crease_threshold = 0.0
ob_body.parent = ob_armature
ob_body.matrix_parent_inverse = Matrix(((1.0, 0.0, 0.0, -0.9973), (0.0, 1.0, 0.0, -0.01589), (0.0, 0.0, 1.0, -1.14), (0.0, 0.0, 0.0, 1.0)))
ob_body.location = (0.0, 0.0, 0.0)
ob_body.scale = (1.35, 1.093, 1.868)
ob_body.lineart.crease_threshold = 0.0
_vg = ob_body.vertex_groups.new(name='up.arm.l')
_vg.add([199, 220, 244, 247, 248, 249, 270, 271, 272, 273, 305, 307, 308, 309, 310, 334, 335, 336, 338, 371, 372, 373, 376, 377, 400, 401, 402, 403, 430, 431, 432, 433, 434, 435, 436, 437, 460, 461, 462, 463, 464, 466, 467, 496, 497, 498, 499, 500, 501, 502, 503, 504, 530, 531, 532, 533, 534, 535, 536, 537, 560, 561, 562, 563, 564, 565, 566, 594, 595, 596, 597, 598, 599, 601, 628, 629, 630, 631, 632, 633, 651, 652, 653, 671, 672, 673, 674, 675, 676, 677, 678, 679, 708, 709, 710, 711, 712, 713, 737, 738, 768, 769, 791, 831], 1.0, 'REPLACE')
_vg = ob_body.vertex_groups.new(name='low.arm.l')
_vg.add([673, 674, 675, 676, 677, 678, 679, 708, 709, 710, 712, 713, 738, 739, 740, 741, 742, 743, 744, 745, 765, 766, 767, 768, 770, 771, 791, 792, 793, 794, 795, 796, 797, 798, 827, 828, 829, 830, 831, 832, 833, 854, 855, 870, 871, 894, 895, 896, 897, 898, 899, 900, 901, 919, 920, 921, 922, 923, 924, 946, 947, 959, 970, 998], 1.0, 'REPLACE')
_vg = ob_body.vertex_groups.new(name='hand.l')
_vg.add([895, 896, 897, 898, 899, 900, 901, 919, 920, 921, 923, 924, 947, 959, 970, 971, 972, 973, 974, 975, 976, 977, 978, 995, 996, 997, 998, 999, 1000, 1008, 1021, 1025, 1026, 1027, 1028, 1029, 1030, 1031, 1032, 1033, 1041, 1042, 1043, 1044, 1045, 1046], 1.0, 'REPLACE')
_vg = ob_body.vertex_groups.new(name='up.leg.l')
for _i, _w in zip([69, 92, 98, 120, 124, 125, 129, 130, 161, 162, 163, 164, 165, 174, 175, 176, 202, 203, 204, 205, 206, 207, 214, 215, 216, 217, 218, 219, 254, 255, 256, 257, 265, 266, 267, 268, 269, 314, 315, 316, 317, 318, 319, 320, 328, 329, 330, 331, 332, 333, 381, 384, 385, 386, 387, 388, 396, 397, 398, 399, 442, 443, 444, 445, 446, 455, 456, 457, 458, 459, 509, 510, 512, 513, 514, 515, 516, 517, 524, 525, 526, 527, 528, 529, 571, 572, 573, 574, 575, 576, 577, 587, 588, 589, 590, 591, 592, 593, 637, 638, 639, 640, 641, 649, 650, 683, 684, 685, 686, 687, 688, 689, 690, 702, 703, 704, 705, 706, 707, 749, 750, 763, 764, 804, 805, 806, 1084, 1093, 1095, 1098], [1.0, 1.0, 1.0, 1.0, 1.0, 1.0, 1.0, 1.0, 1.0, 1.0, 1.0, 1.0, 1.0, 1.0, 1.0, 1.0, 1.0, 1.0, 1.0, 1.0, 1.0, 1.0, 1.0, 1.0, 1.0, 1.0, 1.0, 1.0, 1.0, 1.0, 1.0, 1.0, 1.0, 1.0, 1.0, 1.0, 1.0, 1.0, 1.0, 1.0, 1.0, 1.0, 1.0, 1.0, 1.0, 1.0, 1.0, 1.0, 1.0, 1.0, 1.0, 1.0, 1.0, 1.0, 1.0, 1.0, 1.0, 1.0, 1.0, 1.0, 1.0, 1.0, 1.0, 1.0, 1.0, 1.0, 1.0, 1.0, 1.0, 1.0, 1.0, 1.0, 1.0, 1.0, 1.0, 1.0, 1.0, 1.0, 1.0, 1.0, 1.0, 1.0, 1.0, 1.0, 1.0, 1.0, 1.0, 1.0, 1.0, 1.0, 1.0, 1.0, 1.0, 1.0, 1.0, 1.0, 1.0, 1.0, 1.0, 1.0, 1.0, 1.0, 1.0, 1.0, 1.0, 1.0, 1.0, 1.0, 1.0, 1.0, 1.0, 1.0, 1.0, 1.0, 1.0, 1.0, 1.0, 1.0, 1.0, 1.0, 1.0, 1.0, 1.0, 1.0, 1.0, 1.0, 0.5, 1.0, 1.0, 1.0]): _vg.add([_i], _w, 'REPLACE')
_vg = ob_body.vertex_groups.new(name='low.leg.l')
_vg.add([574, 576, 577, 588, 589, 591, 592, 640, 641, 649, 650, 683, 684, 685, 686, 687, 688, 689, 690, 702, 703, 704, 705, 706, 707, 749, 750, 763, 764, 804, 805, 806, 807, 808, 809, 810, 811, 821, 822, 823, 824, 825, 826, 860, 861, 868, 869, 904], 1.0, 'REPLACE')
_vg = ob_body.vertex_groups.new(name='foot.l')
_vg.add([807, 808, 809, 810, 811, 821, 822, 823, 824, 825, 826, 860, 861, 862, 867, 868, 869, 904, 905, 906, 907, 908, 909, 910, 912, 913, 914, 915, 916, 917, 918, 949, 950, 951, 952, 953, 954, 955, 956, 957, 958, 979, 980, 981, 982, 983, 984, 985, 986, 987, 988, 989, 990, 991, 992, 993, 994, 1009, 1010, 1011, 1012, 1013, 1014, 1015, 1016, 1017, 1018, 1019, 1020, 1034, 1035, 1036, 1037, 1038, 1039, 1040], 1.0, 'REPLACE')
_vg = ob_body.vertex_groups.new(name='up.arm.r')
for _i, _w in zip([17, 31, 32, 33, 34, 50, 51, 52, 53, 54, 76, 77, 78, 79, 80, 81, 105, 106, 107, 108, 109, 110, 111, 112, 113, 114, 138, 139, 140, 141, 142, 143, 144, 145, 146, 147, 148, 149, 185, 186, 187, 188, 189, 190, 191, 192, 193, 194, 195, 226, 227, 228, 229, 230, 231, 232, 233, 234, 235, 236, 237, 238, 239, 284, 285, 286, 287, 288, 289, 290, 293, 295, 296, 297, 298, 300, 301, 348, 349, 350, 353, 354, 355, 356, 358, 361, 362, 363, 364, 414, 418, 419, 420, 423, 424, 425, 479, 482, 485, 489, 544, 549, 550, 611], [1.0, 1.0, 1.0, 1.0, 1.0, 1.0, 1.0, 1.0, 1.0, 1.0, 1.0, 1.0, 0.9608, 0.9402, 0.9097, 1.0, 1.0, 0.9382, 0.9558, 1.0, 0.9539, 0.9233, 0.9725, 0.8199, 1.0, 1.0, 1.0, 1.0, 1.0, 0.9209, 0.949, 0.9652, 1.0, 0.967, 0.9788, 1.0, 1.0, 1.0, 1.0, 1.0, 0.9603, 1.0, 0.9708, 1.0, 1.0, 0.974, 0.982, 1.0, 1.0, 1.0, 1.0, 1.0, 0.9666, 0.9746, 1.0, 1.0, 1.0, 1.0, 0.9782, 0.9837, 1.0, 1.0, 1.0, 1.0, 1.0, 1.0, 1.0, 1.0, 0.9711, 0.9779, 1.0, 1.0, 0.9806, 0.9841, 1.0, 1.0, 1.0, 1.0, 1.0, 1.0, 1.0, 0.975, 1.0, 0.981, 1.0, 1.0, 0.9814, 0.983, 1.0, 1.0, 1.0, 0.9783, 1.0, 1.0, 0.9805, 1.0, 1.0, 1.0, 1.0, 1.0, 1.0, 1.0, 1.0, 1.0]): _vg.add([_i], _w, 'REPLACE')
_vg = ob_body.vertex_groups.new(name='low.arm.r')
_vg.add([231, 232, 233, 238, 286, 287, 291, 292, 293, 294, 299, 350, 351, 352, 357, 358, 359, 360, 365, 414, 415, 416, 417, 420, 421, 422, 479, 480, 481, 483, 484, 485, 486, 487, 488, 490, 544, 545, 546, 547, 548, 550, 551, 552, 553, 611, 612, 613, 614, 618, 619, 620, 659, 660, 661, 664, 665, 719, 720, 728, 729, 779, 784, 844], 1.0, 'REPLACE')
_vg = ob_body.vertex_groups.new(name='hand.r')
_vg.add([483, 484, 488, 490, 547, 548, 553, 614, 615, 616, 617, 620, 621, 622, 661, 662, 663, 665, 666, 720, 721, 722, 723, 724, 725, 726, 727, 729, 730, 731, 732, 779, 780, 781, 782, 783, 784, 785, 786, 844, 845, 846, 847, 887, 888, 941], 1.0, 'REPLACE')
_vg = ob_body.vertex_groups.new(name='up.leg.r')
for _i, _w in zip([4, 11, 12, 13, 19, 22, 23, 24, 25, 26, 27, 36, 37, 38, 41, 42, 43, 44, 45, 46, 58, 59, 60, 61, 64, 65, 66, 67, 68, 69, 70, 86, 87, 88, 89, 93, 94, 95, 96, 97, 119, 120, 121, 126, 127, 128, 157, 158, 166, 167, 168, 169, 170, 171, 172, 173, 201, 202, 208, 209, 210, 211, 212, 213, 214, 250, 251, 252, 253, 258, 259, 260, 261, 262, 263, 264, 311, 312, 313, 315, 321, 322, 323, 324, 325, 326, 327, 328, 378, 379, 380, 382, 383, 389, 390, 391, 392, 393, 394, 395, 438, 439, 440, 441, 444, 451, 452, 453, 505, 506, 507, 508, 511, 519, 520, 521, 522, 567, 568, 583, 584, 634, 635, 645, 680, 697, 1084, 1088, 1089, 1093], [1.0, 1.0, 1.0, 1.0, 1.0, 1.0, 1.0, 1.0, 1.0, 1.0, 1.0, 1.0, 1.0, 1.0, 1.0, 1.0, 1.0, 1.0, 1.0, 1.0, 1.0, 1.0, 1.0, 1.0, 1.0, 1.0, 1.0, 1.0, 1.0, 1.0, 1.0, 1.0, 1.0, 1.0, 1.0, 1.0, 1.0, 1.0, 1.0, 1.0, 1.0, 1.0, 1.0, 1.0, 1.0, 1.0, 1.0, 1.0, 1.0, 1.0, 1.0, 1.0, 1.0, 1.0, 1.0, 1.0, 1.0, 1.0, 1.0, 1.0, 1.0, 1.0, 1.0, 1.0, 1.0, 1.0, 1.0, 1.0, 1.0, 1.0, 1.0, 1.0, 1.0, 1.0, 1.0, 1.0, 1.0, 1.0, 1.0, 1.0, 1.0, 1.0, 1.0, 1.0, 1.0, 1.0, 1.0, 1.0, 1.0, 1.0, 1.0, 1.0, 1.0, 1.0, 1.0, 1.0, 1.0, 1.0, 1.0, 1.0, 1.0, 1.0, 1.0, 1.0, 1.0, 1.0, 1.0, 1.0, 1.0, 1.0, 1.0, 1.0, 1.0, 1.0, 1.0, 1.0, 1.0, 1.0, 1.0, 1.0, 1.0, 1.0, 1.0, 1.0, 1.0, 1.0, 1.0, 1.0, 1.0, 0.5]): _vg.add([_i], _w, 'REPLACE')
_vg = ob_body.vertex_groups.new(name='low.leg.r')
_vg.add([209, 210, 212, 258, 261, 312, 321, 322, 323, 325, 326, 380, 389, 391, 392, 440, 441, 447, 448, 449, 450, 452, 453, 454, 507, 508, 518, 521, 522, 523, 567, 568, 569, 570, 583, 584, 585, 634, 635, 645, 646, 680, 681, 697, 698, 746, 758, 799], 1.0, 'REPLACE')
_vg = ob_body.vertex_groups.new(name='foot.r')
_vg.add([447, 448, 449, 450, 454, 518, 523, 569, 570, 578, 579, 580, 581, 582, 585, 586, 636, 642, 643, 644, 646, 647, 648, 681, 682, 691, 692, 693, 694, 695, 696, 698, 699, 700, 701, 746, 747, 748, 751, 752, 753, 754, 755, 756, 757, 758, 759, 760, 761, 762, 799, 800, 801, 802, 803, 812, 813, 814, 815, 816, 817, 818, 819, 820, 856, 857, 858, 859, 863, 864, 865, 866, 902, 903, 911, 948], 1.0, 'REPLACE')
_vg = ob_body.vertex_groups.new(name='head')
_vg.add([115, 136, 137, 152, 153, 180, 181, 182, 183, 196, 197, 222, 223, 224, 225, 240, 241, 242, 243, 245, 274, 275, 276, 277, 278, 279, 280, 281, 282, 283, 302, 303, 306, 339, 340, 341, 342, 343, 344, 345, 346, 347, 366, 367, 368, 369, 370, 374, 375, 404, 405, 406, 407, 408, 409, 410, 411, 412, 413, 426, 427, 428, 429, 465, 468, 469, 470, 471, 472, 473, 474, 475, 476, 477, 478, 491, 492, 493, 494, 495, 538, 539, 540, 541, 542, 543, 554, 555, 556, 557, 558, 559, 600, 602, 603, 604, 605, 606, 607, 608, 609, 610, 623, 624, 625, 626, 627, 654, 655, 656, 657, 658, 667, 668, 669, 670, 714, 715, 716, 717, 718, 733, 734, 735, 736, 772, 773, 774, 775, 776, 777, 778, 787, 788, 789, 790, 834, 835, 836, 837, 838, 839, 840, 841, 842, 843, 848, 849, 850, 851, 852, 853, 872, 873, 874, 875, 876, 877, 878, 879, 880, 881, 882, 883, 884, 885, 886, 889, 890, 891, 892, 893, 925, 926, 927, 928, 929, 930, 931, 932, 933, 934, 935, 936, 937, 938, 939, 940, 942, 943, 944, 945, 960, 961, 962, 963, 964, 965, 966, 967, 968, 969, 1001, 1002, 1003, 1004, 1005, 1006, 1007, 1022, 1023, 1024, 1047, 1048, 1049, 1050, 1051, 1052, 1053, 1054, 1055, 1056, 1057, 1058, 1059, 1060, 1061, 1062, 1063, 1064, 1065, 1066, 1067, 1068, 1069, 1070, 1071, 1072, 1073, 1074, 1075, 1076, 1077, 1078, 1079, 1080, 1081, 1082], 1.0, 'REPLACE')
_vg = ob_body.vertex_groups.new(name='spine')
_vg.add([1, 2, 6, 7, 8, 9, 15, 16, 17, 18, 20, 29, 30, 31, 32, 33, 34, 35, 39, 48, 49, 50, 51, 55, 56, 57, 63, 72, 73, 74, 75, 81, 82, 83, 84, 85, 91, 100, 101, 102, 103, 104, 105, 113, 114, 115, 116, 117, 118, 123, 132, 133, 134, 135, 136, 137, 138, 139, 149, 150, 151, 152, 153, 154, 155, 156, 160, 177, 178, 179, 180, 182, 183, 184, 185, 195, 196, 198, 199, 200, 220, 221, 222, 223, 224, 226, 239, 240, 242, 244, 245, 246, 247, 248, 249, 270, 271, 272, 273, 274, 275, 276, 279, 282, 283, 285, 300, 301, 302, 303, 304, 305, 306, 307, 309, 335, 337, 338, 340, 341, 348, 349, 366, 369, 371, 374, 401, 405, 412, 413, 425, 429, 431, 464, 465, 470, 495, 496, 498, 534, 535, 558, 559, 600, 627, 628, 1085, 1086, 1087, 1090, 1092, 1094, 1096, 1097, 1100, 1101, 1102, 1103, 1104, 1105, 1107, 1108], 1.0, 'REPLACE')
_vg = ob_body.vertex_groups.new(name='hips')
for _i, _w in zip([0, 1, 2, 3, 4, 5, 6, 9, 10, 11, 12, 13, 14, 15, 19, 20, 21, 24, 25, 26, 27, 28, 29, 36, 37, 38, 39, 40, 44, 45, 46, 47, 48, 58, 60, 61, 62, 63, 67, 68, 69, 70, 71, 72, 87, 89, 90, 91, 92, 97, 98, 99, 100, 120, 122, 123, 124, 125, 129, 130, 131, 132, 159, 160, 161, 162, 163, 165, 175, 176, 203, 204, 205, 216, 218, 219, 254, 256, 267, 269, 316, 332, 1083, 1084, 1086, 1088, 1089, 1091, 1092, 1093, 1095, 1098, 1099, 1100, 1105, 1106], [1.0, 1.0, 1.0, 1.0, 1.0, 1.0, 1.0, 1.0, 1.0, 1.0, 1.0, 1.0, 1.0, 1.0, 1.0, 1.0, 1.0, 1.0, 1.0, 1.0, 1.0, 1.0, 1.0, 1.0, 1.0, 1.0, 1.0, 1.0, 1.0, 1.0, 1.0, 1.0, 1.0, 1.0, 1.0, 1.0, 1.0, 1.0, 1.0, 1.0, 1.0, 1.0, 1.0, 1.0, 1.0, 1.0, 1.0, 1.0, 1.0, 1.0, 1.0, 1.0, 1.0, 1.0, 1.0, 1.0, 1.0, 1.0, 1.0, 1.0, 1.0, 1.0, 1.0, 1.0, 1.0, 1.0, 1.0, 1.0, 1.0, 1.0, 1.0, 1.0, 1.0, 1.0, 1.0, 1.0, 1.0, 1.0, 1.0, 1.0, 1.0, 1.0, 1.0, 1.0, 1.0, 0.5, 0.5, 1.0, 1.0, 1.0, 0.5, 0.5, 1.0, 1.0, 1.0, 1.0]): _vg.add([_i], _w, 'REPLACE')
_m = ob_body.modifiers.new('Armature', 'ARMATURE')
_m.object = ob_armature
ob_hat.parent = ob_armature
ob_hat.matrix_parent_inverse = Matrix(((1.0, 0.0, 0.0, -0.9973), (0.0, 1.0, 0.0, -0.01589), (0.0, 0.0, 1.0, -1.14), (0.0, 0.0, 0.0, 1.0)))
ob_hat.location = (0.0, -0.2377, 2.805)
ob_hat.rotation_euler = (-0.0883, 0.02047, 0.2272)
ob_hat.lineart.crease_threshold = 0.0
_vg = ob_hat.vertex_groups.new(name='head')
for _i, _w in zip([0, 1, 2, 3, 4, 5, 6, 7, 8, 9, 10, 11, 12, 13, 14, 15, 16, 17, 18, 19, 20, 21, 22, 23, 24, 25, 26, 27, 28, 29, 30, 31, 32, 33, 34, 35, 36, 37, 38, 39, 40, 41, 42, 43, 44, 45, 46, 47, 48, 49, 50, 51, 52, 53, 54, 55, 56, 57, 58, 59, 60, 61, 62, 63, 64, 65, 66, 67, 68, 69, 70, 71, 72, 73, 74, 75, 76, 77, 78, 79, 80, 81, 82, 83, 84, 85, 86, 87], [0.9988, 0.9975, 0.9945, 0.9877, 0.9985, 0.9969, 0.9935, 0.9862, 0.9984, 0.9967, 0.9935, 0.9872, 0.9991, 0.9984, 0.9968, 0.9935, 0.9868, 0.9987, 0.9972, 0.9941, 0.9869, 0.9991, 0.9983, 0.9965, 0.992, 0.9993, 0.999, 0.9981, 0.9912, 0.9992, 0.9985, 0.9969, 0.9928, 0.9727, 0.9712, 0.9731, 0.9855, 0.9721, 0.9703, 0.9717, 0.984, 0.9726, 0.9733, 0.9758, 0.9853, 0.9732, 0.9724, 0.9717, 0.974, 0.9847, 0.9724, 0.9705, 0.9718, 0.9847, 0.9738, 0.974, 0.9773, 0.989, 0.9751, 0.9782, 0.9831, 0.9899, 0.9744, 0.976, 0.9803, 0.9901, 0.9918, 0.9906, 0.9909, 0.9908, 0.9912, 0.995, 0.9975, 0.9954, 0.99, 0.9886, 0.9892, 0.989, 0.9893, 0.9938, 0.9971, 0.9942, 0.9946, 0.9946, 0.9954, 0.9952, 0.9952, 0.9952]): _vg.add([_i], _w, 'REPLACE')
_vg = ob_hat.vertex_groups.new(name='hips')
_vg = ob_hat.vertex_groups.new(name='up.leg.l')
_vg = ob_hat.vertex_groups.new(name='low.leg.l')
_vg = ob_hat.vertex_groups.new(name='foot.l')
_vg = ob_hat.vertex_groups.new(name='up.leg.r')
_vg = ob_hat.vertex_groups.new(name='low.leg.r')
_vg = ob_hat.vertex_groups.new(name='foot.r')
_vg = ob_hat.vertex_groups.new(name='spine')
_vg = ob_hat.vertex_groups.new(name='up.arm.l')
_vg = ob_hat.vertex_groups.new(name='low.arm.l')
_vg = ob_hat.vertex_groups.new(name='hand.l')
_vg = ob_hat.vertex_groups.new(name='up.arm.r')
_vg = ob_hat.vertex_groups.new(name='low.arm.r')
_vg = ob_hat.vertex_groups.new(name='hand.r')
_m = ob_hat.modifiers.new('Armature', 'ARMATURE')
_m.object = ob_armature
ob_josh.location = (0.0, 0.0, 0.0)
ob_josh.empty_image_offset = (0.0, 0.0)
ob_josh.lineart.crease_threshold = 0.0

# ---- collection membership
col_collection_1.objects.link(ob_armature)
col_collection_1.objects.link(ob_body)
col_collection_1.objects.link(ob_hat)
col_collection_1.objects.link(ob_josh)

# ---- scene / render settings (as saved in the file)
scene.frame_start = 1; scene.frame_end = 250; scene.frame_set(0)
scene.render.engine = 'BLENDER_EEVEE_NEXT'
scene.render.resolution_percentage = 50
scene.render.dither_intensity = 0.0
scene.cycles.use_denoising = False
scene.cycles.samples = 128
scene.cycles.sampling_pattern = 'TABULATED_SOBOL'
scene.cycles.light_sampling_threshold = 0.0
scene.cycles.use_adaptive_sampling = False
scene.cycles.use_light_tree = False
scene.cycles.blur_glossy = 0.0
scene.cycles.sample_clamp_indirect = 0.0
scene.view_settings.view_transform = 'Standard'
bpy.context.view_layer.update()

# ---- added for rendering (the .blend has no active camera and no usable light): camera, sun
cam_auto = bpy.data.cameras.new('AutoCamera')
cam_auto.lens = 50.0
cam_auto.sensor_width = 36.0
cam_auto.clip_end = 1000.0
ob_auto_camera = bpy.data.objects.new('AutoCamera', cam_auto)
scene.collection.objects.link(ob_auto_camera)
ob_auto_camera.location = (10.3065, -12.8365, 8.10145)
ob_auto_camera.rotation_euler = (1.09748, -7.21219e-08, 0.694738)
scene.camera = ob_auto_camera
light_auto_sun = bpy.data.lights.new('AutoSun', 'SUN')
light_auto_sun.energy = 3.0
light_auto_sun.angle = 0.0523599
ob_auto_sun = bpy.data.objects.new('AutoSun', light_auto_sun)
scene.collection.objects.link(ob_auto_sun)
ob_auto_sun.rotation_euler = (0.872665, 0.174533, 0.523599)
bpy.context.view_layer.update()
